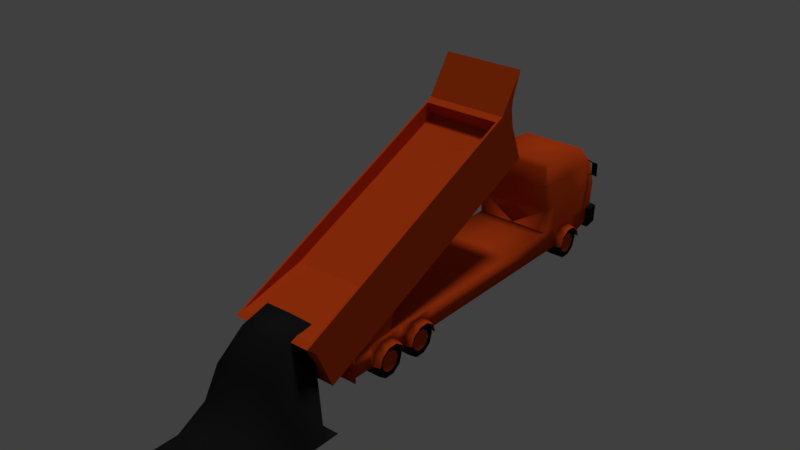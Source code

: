 # Source: 8.blend  (saved by Blender 2.79.0; exported with 4.5.12 LTS)
import bpy
from mathutils import Matrix  # noqa: F401  (used for matrix-valued properties, if any)

bpy.ops.wm.read_factory_settings(use_empty=True)
scene = bpy.context.scene
scene.name = 'Scene'

# ---- collections
col_collection_1 = bpy.data.collections.new('Collection 1'); scene.collection.children.link(col_collection_1)

# ---- materials (node trees are filled in below, after node groups)
mat_metal_plastico = bpy.data.materials.new('metal.plastico')
mat_metal_plastico.alpha_threshold = 0.0
mat_metal_plastico.use_transparent_shadow = False
mat_metal_plastico.diffuse_color = (0.65, 0.06636, 0.009039, 1.0)
mat_metal_plastico.roughness = 0.5
mat_metal_plastico.specular_intensity = 0.0
mat_terra_borracha = bpy.data.materials.new('terra.borracha')
mat_terra_borracha.alpha_threshold = 0.0
mat_terra_borracha.use_transparent_shadow = False
mat_terra_borracha.diffuse_color = (0.01341, 0.01341, 0.01341, 1.0)
mat_terra_borracha.roughness = 0.5
mat_terra_borracha.specular_intensity = 0.0

# ---- material node trees

# ---- world
world_world = bpy.data.worlds.new('World'); scene.world = world_world
world_world.color = (0.05088, 0.05088, 0.05088)
world_world.use_sun_shadow = False
world_world.sun_shadow_jitter_overblur = 0.0
world_world.cycles.sampling_method = 'MANUAL'

# ---- lights
light_hemi = bpy.data.lights.new('Hemi', 'SUN')
light_hemi.transmission_factor = 0.0
light_hemi.angle = 0.1993
light_hemi.energy = 1.0
light_hemi.shadow_buffer_clip_start = 0.5
light_hemi.shadow_soft_size = 0.1
light_hemi.shadow_cascade_max_distance = 1000.0

# ---- meshes
me_cube_001 = bpy.data.meshes.new('Cube.001')
me_cube_001.from_pydata([(2.322, -11.76, -0.07531), (2.322, -11.76, 1.462), (2.322, 12.47, 0.3822), (2.322, 12.65, 1.398), (2.322, 7.013, -0.07531), (2.322, 7.013, 1.462), (1.95, 11.52, 5.964), (1.95, 7.326, 5.841), (2.322, 12.83, 3.114), (2.322, 7.013, 3.114), (2.322, 10.65, 3.114), (2.322, 10.65, -0.07531), (2.322, 10.65, 1.398), (1.95, 9.52, 6.094), (2.322, -10.42, 1.462), (2.322, -10.42, -0.07531), (2.322, -7.903, -0.07531), (2.322, -7.903, 1.462), (2.322, -5.048, -0.04405), (2.322, -5.048, 1.462), (2.322, 8.06, 3.114), (2.322, 8.06, 1.398), (1.95, 7.646, 6.168), (2.322, 8.06, -0.07531), (2.115, 12.68, 4.628), (2.115, 7.187, 4.628), (2.115, 10.02, 4.628), (2.115, 7.831, 4.628), (2.322, -7.78, 1.462), (2.322, -7.78, -0.07531), (2.327, -7.938, 0.01421), (2.327, -8.168, 0.7209), (2.327, -8.802, 1.158), (2.327, -9.545, 1.158), (2.327, -10.18, 0.7209), (2.327, -10.41, 0.01421), (2.327, -6.76, 1.164), (2.327, -6.017, 1.164), (2.327, -5.373, 0.7275), (2.327, -5.189, -0.04405), (2.327, -7.409, 0.7275), (2.327, -7.639, 0.02087), (2.327, 9.019, 1.142), (2.327, 9.762, 1.142), (2.327, 10.4, 0.7049), (2.327, 10.63, -0.001765), (2.327, 8.36, 0.7049), (2.327, 8.152, -0.001765), (1.656, 10.46, -0.09343), (1.656, 10.25, 0.5478), (1.656, 9.702, 0.9441), (1.656, 9.028, 0.9441), (1.656, 8.482, 0.5478), (1.656, 8.274, -0.09343), (1.656, 8.482, -0.7346), (1.656, 9.028, -1.131), (1.656, 9.702, -1.131), (1.656, 10.25, -0.7346), (2.558, 9.799, -0.4091), (2.558, 9.531, -0.6042), (2.558, 9.199, -0.6042), (2.558, 8.93, -0.4091), (2.558, 8.828, -0.09343), (2.558, 8.93, 0.2223), (2.558, 9.199, 0.4174), (2.558, 9.531, 0.4174), (2.558, 9.902, -0.09343), (2.558, 9.799, 0.2223), (2.589, 10.25, 0.5478), (2.589, 10.46, -0.09343), (2.589, 9.702, 0.9441), (2.589, 9.028, 0.9441), (2.589, 8.482, 0.5478), (2.589, 8.274, -0.09343), (2.589, 8.482, -0.7346), (2.589, 9.028, -1.131), (2.589, 9.702, -1.131), (2.589, 10.25, -0.7346), (2.62, 9.909, 0.3018), (2.62, 10.04, -0.09343), (2.62, 9.573, 0.546), (2.62, 9.157, 0.546), (2.62, 8.821, 0.3018), (2.62, 8.692, -0.09343), (2.62, 8.821, -0.4886), (2.62, 9.157, -0.7329), (2.62, 9.573, -0.7329), (2.62, 9.909, -0.4886), (1.624, 9.365, -0.09343), (2.807, -8.107, 0.01612), (2.807, -8.305, 0.6236), (2.807, -8.854, 0.999), (2.807, -9.493, 0.999), (2.807, -10.04, 0.6236), (2.807, -10.24, 0.01612), (2.807, -6.708, 0.999), (2.807, -6.069, 0.999), (2.807, -5.509, 0.6236), (2.807, -5.312, 0.01612), (2.807, -7.272, 0.6236), (2.807, -7.47, 0.01612), (2.807, 9.071, 0.9984), (2.807, 9.71, 0.9984), (2.807, 10.26, 0.623), (2.807, 10.46, 0.01555), (2.807, 8.496, 0.623), (2.807, 8.299, 0.01555), (0.04153, 8.383, 0.7043), (0.04153, 10.39, 0.7043), (0.04153, 8.152, -0.006756), (2.819, 12.22, 3.866), (2.819, 12.22, 4.773), (2.819, 12.31, 3.866), (2.819, 12.31, 4.773), (2.443, 12.32, 3.866), (2.443, 12.32, 4.773), (2.443, 12.42, 3.866), (2.443, 12.42, 4.773), (2.631, 12.42, 3.866), (2.631, 12.42, 4.773), (2.631, 12.32, 3.866), (2.631, 12.32, 4.773), (2.474, 12.34, 4.641), (2.474, 12.34, 4.694), (2.474, 12.39, 4.641), (2.474, 12.39, 4.694), (2.196, 12.34, 4.804), (2.196, 12.34, 4.857), (2.196, 12.39, 4.804), (2.196, 12.39, 4.857), (2.358, 12.39, 4.763), (2.358, 12.39, 4.816), (2.358, 12.34, 4.763), (2.358, 12.34, 4.816), (2.145, 12.34, 4.804), (2.145, 12.34, 4.857), (2.145, 12.39, 4.804), (2.145, 12.39, 4.857), (2.474, 12.34, 3.992), (2.474, 12.34, 3.939), (2.474, 12.39, 3.992), (2.474, 12.39, 3.939), (2.196, 12.34, 3.829), (2.196, 12.34, 3.776), (2.196, 12.39, 3.829), (2.196, 12.39, 3.776), (2.358, 12.39, 3.87), (2.358, 12.39, 3.817), (2.358, 12.34, 3.87), (2.358, 12.34, 3.817), (2.145, 12.34, 3.829), (2.145, 12.34, 3.776), (2.145, 12.39, 3.829), (2.145, 12.39, 3.776), (2.511, 9.365, -0.09343), (0.04153, -5.048, 1.462), (0.04153, 8.054, -0.07531), (0.04153, 7.187, 4.628), (0.04153, -7.78, -0.07531), (0.04153, -10.16, 0.7189), (0.04153, -7.955, 0.01221), (0.04153, -8.802, 1.156), (0.04153, -5.188, -0.04405), (0.04153, -6.76, 1.146), (0.04153, -6.017, 1.146), (0.04153, -7.615, 0.002833), (0.04153, -5.394, 0.7095), (0.04153, -7.385, 0.7095), (2.414, -13.63, 0.5023), (2.414, -15.46, 3.688), (2.414, 3.341, 8.1), (2.414, 2.99, 13.86), (2.414, 2.447, 10.48), (2.414, -14.11, 1.574), (2.414, 2.281, 11.63), (2.414, -14.59, 2.649), (2.414, 2.359, 12.22), (2.414, -14.84, 3.187), (2.414, 2.891, 7.898), (2.414, 1.329, 11.39), (2.414, 2.411, 8.97), (2.414, 1.93, 10.05), (2.414, 1.689, 10.58), (2.284, 0.8674, 11.18), (2.284, -15.0, 3.9), (2.284, 1.322, 10.23), (2.284, -14.54, 3.981), (-2.894, -22.75, -2.179), (2.947, -22.75, -2.179), (-2.894, -14.37, -2.179), (2.947, -13.97, -2.179), (-2.894, -18.56, -2.179), (2.947, -18.56, -2.179), (0.02667, -22.75, -2.179), (0.02667, -13.99, -2.179), (0.02667, -18.56, 0.2346), (2.947, -16.47, -2.179), (-2.894, -16.47, -2.179), (0.02667, -16.1, 3.736), (-2.894, -20.66, -2.179), (2.947, -20.66, -2.179), (0.02667, -20.66, -0.9475), (2.947, -15.01, -2.179), (0.02667, -14.01, 4.234), (-2.894, -15.42, -2.179), (-2.894, -17.51, -2.179), (2.947, -17.51, -2.179), (-0.1712, -17.51, 1.891), (2.947, -19.61, -2.179), (0.02667, -19.61, -0.3686), (-2.894, -19.61, -2.179), (-2.894, -21.7, -2.179), (2.947, -21.7, -2.179), (0.02667, -21.7, -1.325), (-1.433, -13.99, -2.179), (-1.776, -18.56, 0.07837), (-1.433, -22.75, -2.179), (-1.433, -15.91, 3.703), (-1.433, -20.66, -0.9475), (-1.433, -14.01, 4.201), (-1.974, -17.32, 1.735), (-1.433, -19.61, -0.2521), (-1.433, -21.7, -0.9475), (1.462, -22.75, -2.179), (1.462, -13.99, -2.179), (1.462, -18.56, 0.001071), (1.32, -15.84, 3.674), (1.462, -20.66, -0.9475), (1.462, -14.01, 4.172), (1.32, -17.25, 1.766), (1.462, -19.61, -0.1154), (1.462, -21.7, -1.325), (2.275, -8.792, 1.377), (2.275, -8.134, 3.261), (2.275, -11.34, 1.377), (2.275, -9.768, 2.412), (2.414, -7.064, 7.538), (2.414, -5.851, 5.272), (2.414, -6.332, 6.347), (2.414, -6.573, 6.885), (2.414, -5.371, 4.2), (2.284, -7.064, 7.538), (2.284, -6.61, 6.729), (0.04776, 3.341, 8.1), (0.04776, 2.99, 13.86), (0.04776, -14.11, 1.574), (0.04776, -14.59, 2.649), (0.04776, -15.0, 3.9), (0.04776, 1.322, 10.23), (2.414, -1.24, 6.049), (2.414, -2.868, 9.463), (2.414, -1.72, 7.121), (2.414, -2.201, 8.196), (2.414, -2.442, 8.734), (2.284, -3.098, 9.357), (2.284, -2.644, 8.481), (2.414, -11.26, 5.613), (2.414, -9.982, 3.423), (2.414, -10.46, 4.498), (2.414, -10.7, 5.036), (2.284, -11.03, 5.719), (2.284, -10.58, 4.977), (2.483, 12.25, 1.241), (2.414, -9.503, 2.351), (2.322, 12.25, 1.398), (2.483, 12.25, -0.07531), (2.483, 13.19, 1.241), (2.322, 13.01, 1.398), (2.483, 13.1, 0.06745), (0.04776, -10.58, 4.977), (0.04776, -9.503, 2.351), (0.05597, -9.768, 2.412), (0.05597, -8.792, 1.377), (0.04153, 12.25, -0.07531), (2.322, 0.9826, -0.05968), (2.322, 0.9826, 1.462), (1.941, -12.25, 0.1804), (1.941, -12.25, 0.3326), (1.941, -11.71, 0.1804), (1.941, -11.71, 0.3326), (2.075, -12.25, 0.1804), (2.075, -12.25, 0.3326), (2.075, -11.71, 0.1804), (2.075, -11.71, 0.3326), (-2.699, -12.3, 0.07548), (2.799, -12.3, 0.07548), (-2.699, -12.3, 0.4866), (2.799, -12.3, 0.4866), (1.656, -5.311, -0.09343), (1.656, -5.519, 0.5478), (1.656, -6.065, 0.9441), (1.656, -6.739, 0.9441), (1.656, -7.284, 0.5478), (1.656, -7.493, -0.09343), (1.656, -7.284, -0.7346), (1.656, -6.739, -1.131), (1.656, -6.065, -1.131), (1.656, -5.519, -0.7346), (2.558, -5.967, -0.4091), (2.558, -6.236, -0.6042), (2.558, -6.568, -0.6042), (2.558, -6.836, -0.4091), (2.558, -6.939, -0.09343), (2.558, -6.836, 0.2223), (2.558, -6.568, 0.4174), (2.558, -6.236, 0.4174), (2.558, -5.865, -0.09343), (2.558, -5.967, 0.2223), (2.589, -5.519, 0.5478), (2.589, -5.311, -0.09343), (2.589, -6.065, 0.9441), (2.589, -6.739, 0.9441), (2.589, -7.284, 0.5478), (2.589, -7.493, -0.09343), (2.589, -7.284, -0.7346), (2.589, -6.739, -1.131), (2.589, -6.065, -1.131), (2.589, -5.519, -0.7346), (2.62, -5.858, 0.3018), (2.62, -5.73, -0.09343), (2.62, -6.194, 0.546), (2.62, -6.61, 0.546), (2.62, -6.946, 0.3018), (2.62, -7.074, -0.09343), (2.62, -6.946, -0.4886), (2.62, -6.61, -0.7329), (2.62, -6.194, -0.7329), (2.62, -5.858, -0.4886), (1.624, -6.402, -0.09343), (2.511, -6.402, -0.09343), (1.656, -8.093, -0.09343), (1.656, -8.301, 0.5478), (1.656, -8.846, 0.9441), (1.656, -9.521, 0.9441), (1.656, -10.07, 0.5478), (1.656, -10.27, -0.09343), (1.656, -10.07, -0.7346), (1.656, -9.521, -1.131), (1.656, -8.846, -1.131), (1.656, -8.301, -0.7346), (2.558, -8.749, -0.4091), (2.558, -9.018, -0.6042), (2.558, -9.349, -0.6042), (2.558, -9.618, -0.4091), (2.558, -9.721, -0.09343), (2.558, -9.618, 0.2223), (2.558, -9.349, 0.4174), (2.558, -9.018, 0.4174), (2.558, -8.646, -0.09343), (2.558, -8.749, 0.2223), (2.589, -8.301, 0.5478), (2.589, -8.093, -0.09343), (2.589, -8.846, 0.9441), (2.589, -9.521, 0.9441), (2.589, -10.07, 0.5478), (2.589, -10.27, -0.09343), (2.589, -10.07, -0.7346), (2.589, -9.521, -1.131), (2.589, -8.846, -1.131), (2.589, -8.301, -0.7346), (2.62, -8.64, 0.3018), (2.62, -8.511, -0.09343), (2.62, -8.976, 0.546), (2.62, -9.391, 0.546), (2.62, -9.727, 0.3018), (2.62, -9.856, -0.09343), (2.62, -9.727, -0.4886), (2.62, -9.391, -0.7329), (2.62, -8.976, -0.7329), (2.62, -8.64, -0.4886), (1.624, -9.184, -0.09343), (2.511, -9.184, -0.09343), (-2.239, -11.76, -0.07531), (-2.239, -11.76, 1.462), (-2.239, 12.47, 0.3822), (-2.239, 12.65, 1.398), (-2.239, 7.013, -0.07531), (-2.239, 7.013, 1.462), (-1.867, 11.52, 5.964), (-1.867, 7.326, 5.841), (-2.239, 12.83, 3.114), (-2.239, 7.013, 3.114), (-2.239, 10.65, 3.114), (-2.239, 10.65, -0.07531), (-2.239, 10.65, 1.398), (-1.867, 9.52, 6.094), (-2.239, -10.42, 1.462), (-2.239, -10.42, -0.07531), (-2.239, -7.903, -0.07531), (-2.239, -7.903, 1.462), (-2.239, -5.048, -0.04405), (-2.239, -5.048, 1.462), (-2.239, 8.06, 3.114), (-2.239, 8.06, 1.398), (-1.867, 7.646, 6.168), (-2.239, 8.06, -0.07531), (-2.032, 12.68, 4.628), (-2.032, 7.187, 4.628), (-2.032, 10.02, 4.628), (-2.032, 7.831, 4.628), (-2.239, -7.78, 1.462), (-2.239, -7.78, -0.07531), (-2.244, -7.938, 0.01421), (-2.244, -8.168, 0.7209), (-2.244, -8.802, 1.158), (-2.244, -9.545, 1.158), (-2.244, -10.18, 0.7209), (-2.244, -10.41, 0.01421), (-2.244, -6.76, 1.164), (-2.244, -6.017, 1.164), (-2.244, -5.373, 0.7275), (-2.244, -5.189, -0.04405), (-2.244, -7.409, 0.7275), (-2.244, -7.639, 0.02087), (-2.244, 9.019, 1.142), (-2.244, 9.762, 1.142), (-2.244, 10.4, 0.7049), (-2.244, 10.63, -0.001765), (-2.244, 8.36, 0.7049), (-2.244, 8.152, -0.001765), (-1.573, 10.46, -0.09343), (-1.573, 10.25, 0.5478), (-1.573, 9.702, 0.9441), (-1.573, 9.028, 0.9441), (-1.573, 8.482, 0.5478), (-1.573, 8.274, -0.09343), (-1.573, 8.482, -0.7346), (-1.573, 9.028, -1.131), (-1.573, 9.702, -1.131), (-1.573, 10.25, -0.7346), (-2.475, 9.799, -0.4091), (-2.475, 9.531, -0.6042), (-2.475, 9.199, -0.6042), (-2.475, 8.93, -0.4091), (-2.475, 8.828, -0.09343), (-2.475, 8.93, 0.2223), (-2.475, 9.199, 0.4174), (-2.475, 9.531, 0.4174), (-2.475, 9.902, -0.09343), (-2.475, 9.799, 0.2223), (-2.506, 10.25, 0.5478), (-2.506, 10.46, -0.09343), (-2.506, 9.702, 0.9441), (-2.506, 9.028, 0.9441), (-2.506, 8.482, 0.5478), (-2.506, 8.274, -0.09343), (-2.506, 8.482, -0.7346), (-2.506, 9.028, -1.131), (-2.506, 9.702, -1.131), (-2.506, 10.25, -0.7346), (-2.537, 9.909, 0.3018), (-2.537, 10.04, -0.09343), (-2.537, 9.573, 0.546), (-2.537, 9.157, 0.546), (-2.537, 8.821, 0.3018), (-2.537, 8.692, -0.09343), (-2.537, 8.821, -0.4886), (-2.537, 9.157, -0.7329), (-2.537, 9.573, -0.7329), (-2.537, 9.909, -0.4886), (-1.541, 9.365, -0.09343), (-2.724, -8.107, 0.01612), (-2.724, -8.305, 0.6236), (-2.724, -8.854, 0.999), (-2.724, -9.493, 0.999), (-2.724, -10.04, 0.6236), (-2.724, -10.24, 0.01612), (-2.724, -6.708, 0.999), (-2.724, -6.069, 0.999), (-2.724, -5.509, 0.6236), (-2.724, -5.312, 0.01612), (-2.724, -7.272, 0.6236), (-2.724, -7.47, 0.01612), (-2.724, 9.071, 0.9984), (-2.724, 9.71, 0.9984), (-2.724, 10.26, 0.623), (-2.724, 10.46, 0.01555), (-2.724, 8.496, 0.623), (-2.724, 8.299, 0.01555), (0.04153, 9.017, 1.144), (0.04153, 10.62, -0.006756), (0.04153, 9.764, 1.144), (-2.735, 12.22, 3.866), (-2.735, 12.22, 4.773), (-2.735, 12.31, 3.866), (-2.735, 12.31, 4.773), (-2.36, 12.32, 3.866), (-2.36, 12.32, 4.773), (-2.36, 12.42, 3.866), (-2.36, 12.42, 4.773), (-2.548, 12.42, 3.866), (-2.548, 12.42, 4.773), (-2.548, 12.32, 3.866), (-2.548, 12.32, 4.773), (-2.391, 12.34, 4.641), (-2.391, 12.34, 4.694), (-2.391, 12.39, 4.641), (-2.391, 12.39, 4.694), (-2.113, 12.34, 4.804), (-2.113, 12.34, 4.857), (-2.113, 12.39, 4.804), (-2.113, 12.39, 4.857), (-2.275, 12.39, 4.763), (-2.275, 12.39, 4.816), (-2.275, 12.34, 4.763), (-2.275, 12.34, 4.816), (-2.062, 12.34, 4.804), (-2.062, 12.34, 4.857), (-2.062, 12.39, 4.804), (-2.062, 12.39, 4.857), (-2.391, 12.34, 3.992), (-2.391, 12.34, 3.939), (-2.391, 12.39, 3.992), (-2.391, 12.39, 3.939), (-2.113, 12.34, 3.829), (-2.113, 12.34, 3.776), (-2.113, 12.39, 3.829), (-2.113, 12.39, 3.776), (-2.275, 12.39, 3.87), (-2.275, 12.39, 3.817), (-2.275, 12.34, 3.87), (-2.275, 12.34, 3.817), (-2.062, 12.34, 3.829), (-2.062, 12.34, 3.776), (-2.062, 12.39, 3.829), (-2.062, 12.39, 3.776), (-2.428, 9.365, -0.09343), (0.04153, -11.76, -0.07531), (0.04153, -11.76, 1.462), (0.04153, 12.47, 0.3822), (0.04153, 12.65, 1.398), (0.04153, 12.68, 4.628), (0.04153, 7.013, -0.07531), (0.04153, 7.013, 1.462), (0.04153, 12.83, 3.114), (0.04153, 7.326, 5.841), (0.04153, 11.52, 5.964), (0.04153, 7.013, 3.114), (0.04153, 10.65, -0.07531), (0.04153, 9.52, 6.094), (0.04153, -10.42, -0.07531), (0.04153, -10.42, 1.462), (0.04153, -7.903, 1.462), (0.04153, -7.903, -0.07531), (0.04153, -5.042, -0.04405), (0.04153, 7.646, 6.168), (0.04153, -7.78, 1.462), (0.04153, -8.184, 0.7189), (0.04153, -9.545, 1.156), (0.04153, -10.39, 0.01221), (-2.4, 12.25, 1.241), (-2.239, 12.25, 1.398), (-2.4, 12.25, -0.07531), (-2.4, 13.19, 1.241), (-2.239, 13.01, 1.398), (-2.4, 13.1, 0.06745), (0.04153, 13.19, 1.241), (0.04153, 13.01, 1.398), (0.04153, 13.1, 0.06745), (0.04153, 12.25, 1.241), (0.04153, 12.25, 1.398), (-2.239, 0.9826, -0.05968), (0.04153, 0.9826, 1.462), (0.04153, 0.9856, -0.05968), (-2.239, 0.9826, 1.462), (-1.858, -12.25, 0.1804), (-1.858, -12.25, 0.3326), (-1.858, -11.71, 0.1804), (-1.858, -11.71, 0.3326), (-1.992, -12.25, 0.1804), (-1.992, -12.25, 0.3326), (-1.992, -11.71, 0.1804), (-1.992, -11.71, 0.3326), (-1.573, -5.311, -0.09343), (-1.573, -5.519, 0.5478), (-1.573, -6.065, 0.9441), (-1.573, -6.739, 0.9441), (-1.573, -7.284, 0.5478), (-1.573, -7.493, -0.09343), (-1.573, -7.284, -0.7346), (-1.573, -6.739, -1.131), (-1.573, -6.065, -1.131), (-1.573, -5.519, -0.7346), (-2.475, -5.967, -0.4091), (-2.475, -6.236, -0.6042), (-2.475, -6.568, -0.6042), (-2.475, -6.836, -0.4091), (-2.475, -6.939, -0.09343), (-2.475, -6.836, 0.2223), (-2.475, -6.568, 0.4174), (-2.475, -6.236, 0.4174), (-2.475, -5.865, -0.09343), (-2.475, -5.967, 0.2223), (-2.506, -5.519, 0.5478), (-2.506, -5.311, -0.09343), (-2.506, -6.065, 0.9441), (-2.506, -6.739, 0.9441), (-2.506, -7.284, 0.5478), (-2.506, -7.493, -0.09343), (-2.506, -7.284, -0.7346), (-2.506, -6.739, -1.131), (-2.506, -6.065, -1.131), (-2.506, -5.519, -0.7346), (-2.537, -5.858, 0.3018), (-2.537, -5.73, -0.09343), (-2.537, -6.194, 0.546), (-2.537, -6.61, 0.546), (-2.537, -6.946, 0.3018), (-2.537, -7.074, -0.09343), (-2.537, -6.946, -0.4886), (-2.537, -6.61, -0.7329), (-2.537, -6.194, -0.7329), (-2.537, -5.858, -0.4886), (-1.541, -6.402, -0.09343), (-2.428, -6.402, -0.09343), (-1.573, -8.093, -0.09343), (-1.573, -8.301, 0.5478), (-1.573, -8.846, 0.9441), (-1.573, -9.521, 0.9441), (-1.573, -10.07, 0.5478), (-1.573, -10.27, -0.09343), (-1.573, -10.07, -0.7346), (-1.573, -9.521, -1.131), (-1.573, -8.846, -1.131), (-1.573, -8.301, -0.7346), (-2.475, -8.749, -0.4091), (-2.475, -9.018, -0.6042), (-2.475, -9.349, -0.6042), (-2.475, -9.618, -0.4091), (-2.475, -9.721, -0.09343), (-2.475, -9.618, 0.2223), (-2.475, -9.349, 0.4174), (-2.475, -9.018, 0.4174), (-2.475, -8.646, -0.09343), (-2.475, -8.749, 0.2223), (-2.506, -8.301, 0.5478), (-2.506, -8.093, -0.09343), (-2.506, -8.846, 0.9441), (-2.506, -9.521, 0.9441), (-2.506, -10.07, 0.5478), (-2.506, -10.27, -0.09343), (-2.506, -10.07, -0.7346), (-2.506, -9.521, -1.131), (-2.506, -8.846, -1.131), (-2.506, -8.301, -0.7346), (-2.537, -8.64, 0.3018), (-2.537, -8.511, -0.09343), (-2.537, -8.976, 0.546), (-2.537, -9.391, 0.546), (-2.537, -9.727, 0.3018), (-2.537, -9.856, -0.09343), (-2.537, -9.727, -0.4886), (-2.537, -9.391, -0.7329), (-2.537, -8.976, -0.7329), (-2.537, -8.64, -0.4886), (-1.541, -9.184, -0.09343), (-2.428, -9.184, -0.09343), (-2.163, -8.792, 1.377), (-2.163, -8.134, 3.261), (-2.163, -11.34, 1.377), (-2.163, -9.768, 2.412), (0.05597, -11.34, 1.377), (0.05597, -8.134, 3.261), (-2.318, -13.63, 0.5023), (-2.318, -15.46, 3.688), (-2.318, 3.341, 8.1), (-2.318, 2.99, 13.86), (-2.318, 2.447, 10.48), (-2.318, -14.11, 1.574), (-2.318, 2.281, 11.63), (-2.318, -14.59, 2.649), (-2.318, 2.359, 12.22), (-2.318, -14.84, 3.187), (-2.318, 2.891, 7.898), (-2.318, 1.329, 11.39), (-2.318, 2.411, 8.97), (-2.318, 1.93, 10.05), (-2.318, 1.689, 10.58), (-2.188, 0.8674, 11.18), (-2.188, -15.0, 3.9), (-2.188, 1.322, 10.23), (-2.188, -14.54, 3.981), (-2.318, -7.064, 7.538), (-2.318, -5.851, 5.272), (-2.318, -6.332, 6.347), (-2.318, -6.573, 6.885), (-2.318, -5.371, 4.2), (-2.188, -7.064, 7.538), (-2.188, -6.61, 6.729), (0.04776, -13.63, 0.5023), (0.04776, -15.46, 3.688), (0.04776, 2.447, 10.48), (0.04776, 2.281, 11.63), (0.04776, -14.84, 3.187), (0.04776, 2.359, 12.22), (0.04776, 1.329, 11.39), (0.04776, 2.891, 7.898), (0.04776, 0.8674, 11.18), (0.04776, -14.54, 3.981), (0.04776, -6.61, 6.729), (0.04776, -5.371, 4.2), (-2.318, -1.24, 6.049), (-2.318, -2.868, 9.463), (-2.318, -1.72, 7.121), (-2.318, -2.201, 8.196), (-2.318, -2.442, 8.734), (-2.188, -3.098, 9.357), (-2.188, -2.644, 8.481), (0.04776, -1.24, 6.049), (0.04776, -2.644, 8.481), (-2.318, -11.26, 5.613), (-2.318, -9.982, 3.423), (-2.318, -10.46, 4.498), (-2.318, -10.7, 5.036), (-2.188, -11.03, 5.719), (-2.188, -10.58, 4.977), (-2.318, -9.503, 2.351)], [], [(27, 26, 13, 22), (32, 17, 14, 33), (3, 12, 11, 2), (540, 15, 0, 527), (14, 541, 528, 1), (24, 531, 536, 6), (156, 23, 4, 532), (15, 14, 1, 0), (21, 12, 10, 20), (3, 530, 534, 8), (533, 5, 9, 537), (22, 545, 535, 7), (157, 25, 7, 535), (26, 24, 6, 13), (12, 3, 8, 10), (6, 536, 539, 13), (529, 2, 11, 538), (17, 542, 541, 14), (274, 275, 19, 18), (158, 29, 16, 543), (28, 546, 542, 17), (29, 28, 17, 16), (43, 12, 21, 42), (275, 562, 155, 19), (563, 274, 18, 544), (13, 539, 545, 22), (5, 21, 20, 9), (37, 19, 28, 36), (25, 27, 22, 7), (9, 20, 27, 25), (10, 8, 24, 26), (537, 9, 25, 157), (8, 534, 531, 24), (20, 10, 26, 27), (19, 155, 546, 28), (0, 1, 528, 527), (16, 17, 31, 30), (18, 19, 38, 39), (11, 12, 44, 45), (54, 88, 55), (51, 88, 52), (55, 88, 56), (52, 88, 53), (49, 88, 50), (56, 88, 57), (53, 88, 54), (50, 88, 51), (57, 88, 48), (73, 74, 84, 83), (70, 71, 81, 80), (77, 69, 79, 87), (74, 75, 85, 84), (71, 72, 82, 81), (69, 68, 78, 79), (75, 76, 86, 85), (72, 73, 83, 82), (68, 70, 80, 78), (76, 77, 87, 86), (83, 84, 61, 62), (86, 87, 58, 59), (78, 80, 65, 67), (53, 54, 74, 73), (82, 83, 62, 63), (54, 55, 75, 74), (55, 56, 76, 75), (85, 86, 59, 60), (48, 49, 68, 69), (56, 57, 77, 76), (79, 78, 67, 66), (49, 50, 70, 68), (57, 48, 69, 77), (81, 82, 63, 64), (50, 51, 71, 70), (84, 85, 60, 61), (48, 88, 49), (51, 52, 72, 71), (80, 81, 64, 65), (87, 79, 66, 58), (33, 34, 93, 92), (42, 46, 105, 101), (34, 35, 94, 93), (43, 42, 101, 102), (40, 41, 100, 99), (44, 43, 102, 103), (36, 40, 99, 95), (45, 44, 103, 104), (37, 36, 95, 96), (30, 31, 90, 89), (38, 37, 96, 97), (31, 32, 91, 90), (39, 38, 97, 98), (32, 33, 92, 91), (46, 47, 106, 105), (47, 23, 156, 109), (45, 480, 538, 11), (39, 162, 544, 18), (41, 29, 158, 165), (30, 160, 543, 16), (35, 15, 540, 549), (479, 481, 43, 42), (481, 108, 44, 43), (109, 107, 46, 47), (108, 480, 45, 44), (107, 479, 42, 46), (548, 161, 32, 33), (159, 548, 33, 34), (547, 160, 30, 31), (549, 159, 34, 35), (161, 547, 31, 32), (163, 164, 37, 36), (167, 163, 36, 40), (166, 162, 39, 38), (165, 167, 40, 41), (164, 166, 38, 37), (110, 112, 113, 111), (118, 116, 117, 119), (116, 114, 115, 117), (120, 110, 111, 121), (118, 120, 114, 116), (119, 121, 111, 113), (117, 115, 121, 119), (112, 110, 120, 118), (114, 120, 121, 115), (112, 118, 119, 113), (122, 124, 125, 123), (130, 128, 129, 131), (129, 137, 135, 127), (132, 122, 123, 133), (130, 132, 126, 128), (131, 133, 123, 125), (129, 127, 133, 131), (124, 122, 132, 130), (126, 132, 133, 127), (124, 130, 131, 125), (136, 134, 135, 137), (128, 136, 137, 129), (127, 135, 134, 126), (126, 134, 136, 128), (138, 139, 141, 140), (146, 147, 145, 144), (145, 143, 151, 153), (148, 149, 139, 138), (146, 144, 142, 148), (147, 141, 139, 149), (145, 147, 149, 143), (140, 146, 148, 138), (142, 143, 149, 148), (140, 141, 147, 146), (152, 153, 151, 150), (144, 145, 153, 152), (143, 142, 150, 151), (142, 144, 152, 150), (34, 14, 15, 35), (33, 14, 34), (31, 17, 32), (40, 28, 29, 41), (36, 28, 40), (38, 19, 37), (46, 21, 23, 47), (42, 21, 46), (44, 12, 43), (62, 61, 154), (61, 60, 154), (60, 59, 154), (59, 58, 154), (58, 66, 154), (66, 67, 154), (67, 65, 154), (65, 64, 154), (64, 63, 154), (63, 62, 154), (694, 244, 171, 176), (259, 256, 169, 177), (270, 263, 168, 689), (690, 169, 184, 247), (263, 257, 173, 168), (243, 691, 172, 170), (257, 258, 175, 173), (691, 692, 174, 172), (258, 259, 177, 175), (692, 694, 176, 174), (174, 176, 182, 181), (172, 174, 181, 180), (170, 172, 180, 178), (243, 170, 178, 696), (176, 171, 179, 182), (247, 184, 186, 698), (250, 179, 183, 254), (254, 183, 185, 255), (202, 224, 228), (230, 208, 192, 225), (221, 195, 215), (219, 203, 194, 214), (220, 207, 198, 217), (229, 196, 226), (222, 201, 218), (231, 212, 200, 227), (217, 198, 203, 219), (226, 196, 202, 228), (225, 206, 229), (215, 207, 220), (218, 201, 209, 221), (227, 208, 230), (223, 212, 231), (216, 193, 213, 222), (216, 211, 187), (218, 210, 199), (215, 205, 191), (217, 204, 197), (211, 222, 218, 199), (220, 197, 205), (219, 189, 204), (210, 221, 215, 191), (193, 223, 231, 213), (227, 209, 201), (195, 225, 229, 207), (198, 226, 228, 203), (213, 231, 227, 201), (207, 229, 226, 198), (209, 230, 225, 195), (203, 228, 224, 194), (202, 190, 224), (229, 206, 196), (225, 192, 206), (227, 200, 208), (223, 188, 212), (216, 222, 211), (218, 221, 210), (215, 220, 205), (220, 217, 197), (221, 209, 195), (222, 213, 201), (215, 195, 207), (217, 219, 204), (219, 214, 189), (227, 230, 209), (234, 232, 235), (661, 234, 235, 271), (233, 235, 232), (52, 53, 73, 72), (260, 241, 242, 261), (256, 236, 241, 260), (252, 253, 239, 238), (251, 252, 238, 237), (249, 251, 237, 240), (708, 249, 240, 700), (253, 250, 236, 239), (255, 709, 699, 242), (183, 697, 248, 185), (261, 269, 698, 186), (179, 695, 697, 183), (171, 244, 695, 179), (175, 177, 693, 246), (173, 175, 246, 245), (168, 173, 245, 689), (177, 169, 690, 693), (185, 248, 709, 255), (182, 179, 250, 253), (696, 178, 249, 708), (178, 180, 251, 249), (180, 181, 252, 251), (181, 182, 253, 252), (241, 254, 255, 242), (236, 250, 254, 241), (242, 699, 269, 261), (266, 267, 264, 262), (169, 256, 260, 184), (184, 260, 261, 186), (268, 266, 262, 265), (558, 556, 266, 268), (556, 557, 267, 266), (238, 239, 259, 258), (237, 238, 258, 257), (263, 240, 237, 257), (700, 240, 263, 270), (239, 236, 256, 259), (235, 233, 662, 271), (232, 272, 662, 233), (530, 3, 2, 529), (273, 265, 262, 559), (264, 267, 557, 560), (559, 262, 264, 560), (23, 21, 5, 4), (532, 4, 274, 563), (5, 533, 562, 275), (4, 5, 275, 274), (265, 273, 558, 268), (276, 277, 279, 278), (284, 285, 287, 286), (282, 283, 281, 280), (280, 281, 277, 276), (278, 282, 280, 276), (283, 279, 277, 281), (294, 328, 295), (291, 328, 292), (295, 328, 296), (292, 328, 293), (289, 328, 290), (296, 328, 297), (293, 328, 294), (290, 328, 291), (297, 328, 288), (313, 314, 324, 323), (310, 311, 321, 320), (317, 309, 319, 327), (314, 315, 325, 324), (311, 312, 322, 321), (309, 308, 318, 319), (315, 316, 326, 325), (312, 313, 323, 322), (308, 310, 320, 318), (316, 317, 327, 326), (323, 324, 301, 302), (326, 327, 298, 299), (318, 320, 305, 307), (293, 294, 314, 313), (322, 323, 302, 303), (294, 295, 315, 314), (295, 296, 316, 315), (325, 326, 299, 300), (288, 289, 308, 309), (296, 297, 317, 316), (319, 318, 307, 306), (289, 290, 310, 308), (297, 288, 309, 317), (321, 322, 303, 304), (290, 291, 311, 310), (324, 325, 300, 301), (288, 328, 289), (291, 292, 312, 311), (320, 321, 304, 305), (327, 319, 306, 298), (302, 301, 329), (301, 300, 329), (300, 299, 329), (299, 298, 329), (298, 306, 329), (306, 307, 329), (307, 305, 329), (305, 304, 329), (304, 303, 329), (303, 302, 329), (292, 293, 313, 312), (336, 370, 337), (333, 370, 334), (337, 370, 338), (334, 370, 335), (331, 370, 332), (338, 370, 339), (335, 370, 336), (332, 370, 333), (339, 370, 330), (355, 356, 366, 365), (352, 353, 363, 362), (359, 351, 361, 369), (356, 357, 367, 366), (353, 354, 364, 363), (351, 350, 360, 361), (357, 358, 368, 367), (354, 355, 365, 364), (350, 352, 362, 360), (358, 359, 369, 368), (365, 366, 343, 344), (368, 369, 340, 341), (360, 362, 347, 349), (335, 336, 356, 355), (364, 365, 344, 345), (336, 337, 357, 356), (337, 338, 358, 357), (367, 368, 341, 342), (330, 331, 350, 351), (338, 339, 359, 358), (361, 360, 349, 348), (331, 332, 352, 350), (339, 330, 351, 359), (363, 364, 345, 346), (332, 333, 353, 352), (366, 367, 342, 343), (330, 370, 331), (333, 334, 354, 353), (362, 363, 346, 347), (369, 361, 348, 340), (344, 343, 371), (343, 342, 371), (342, 341, 371), (341, 340, 371), (340, 348, 371), (348, 349, 371), (349, 347, 371), (347, 346, 371), (346, 345, 371), (345, 344, 371), (334, 335, 355, 354), (399, 394, 385, 398), (404, 405, 386, 389), (375, 374, 383, 384), (540, 527, 372, 387), (386, 373, 528, 541), (396, 378, 536, 531), (156, 532, 376, 395), (387, 372, 373, 386), (393, 392, 382, 384), (375, 380, 534, 530), (533, 537, 381, 377), (394, 379, 535, 545), (157, 535, 379, 397), (398, 385, 378, 396), (384, 382, 380, 375), (378, 385, 539, 536), (529, 538, 383, 374), (389, 386, 541, 542), (561, 390, 391, 564), (158, 543, 388, 401), (400, 389, 542, 546), (401, 388, 389, 400), (415, 414, 393, 384), (564, 391, 155, 562), (563, 544, 390, 561), (385, 394, 545, 539), (377, 381, 392, 393), (409, 408, 400, 391), (397, 379, 394, 399), (381, 397, 399, 392), (382, 398, 396, 380), (537, 157, 397, 381), (380, 396, 531, 534), (392, 399, 398, 382), (391, 400, 546, 155), (372, 527, 528, 373), (388, 402, 403, 389), (390, 411, 410, 391), (383, 417, 416, 384), (426, 427, 460), (423, 424, 460), (427, 428, 460), (424, 425, 460), (421, 422, 460), (428, 429, 460), (425, 426, 460), (422, 423, 460), (429, 420, 460), (445, 455, 456, 446), (442, 452, 453, 443), (449, 459, 451, 441), (446, 456, 457, 447), (443, 453, 454, 444), (441, 451, 450, 440), (447, 457, 458, 448), (444, 454, 455, 445), (440, 450, 452, 442), (448, 458, 459, 449), (455, 434, 433, 456), (458, 431, 430, 459), (450, 439, 437, 452), (425, 445, 446, 426), (454, 435, 434, 455), (426, 446, 447, 427), (427, 447, 448, 428), (457, 432, 431, 458), (420, 441, 440, 421), (428, 448, 449, 429), (451, 438, 439, 450), (421, 440, 442, 422), (429, 449, 441, 420), (453, 436, 435, 454), (422, 442, 443, 423), (456, 433, 432, 457), (420, 421, 460), (423, 443, 444, 424), (452, 437, 436, 453), (459, 430, 438, 451), (405, 464, 465, 406), (414, 473, 477, 418), (406, 465, 466, 407), (415, 474, 473, 414), (412, 471, 472, 413), (416, 475, 474, 415), (408, 467, 471, 412), (417, 476, 475, 416), (409, 468, 467, 408), (402, 461, 462, 403), (410, 469, 468, 409), (403, 462, 463, 404), (411, 470, 469, 410), (404, 463, 464, 405), (418, 477, 478, 419), (419, 109, 156, 395), (417, 383, 538, 480), (411, 390, 544, 162), (413, 165, 158, 401), (402, 388, 543, 160), (407, 549, 540, 387), (479, 414, 415, 481), (481, 415, 416, 108), (109, 419, 418, 107), (108, 416, 417, 480), (107, 418, 414, 479), (548, 405, 404, 161), (159, 406, 405, 548), (547, 403, 402, 160), (549, 407, 406, 159), (161, 404, 403, 547), (163, 408, 409, 164), (167, 412, 408, 163), (166, 410, 411, 162), (165, 413, 412, 167), (164, 409, 410, 166), (482, 483, 485, 484), (490, 491, 489, 488), (488, 489, 487, 486), (492, 493, 483, 482), (490, 488, 486, 492), (491, 485, 483, 493), (489, 491, 493, 487), (484, 490, 492, 482), (486, 487, 493, 492), (484, 485, 491, 490), (494, 495, 497, 496), (502, 503, 501, 500), (501, 499, 507, 509), (504, 505, 495, 494), (502, 500, 498, 504), (503, 497, 495, 505), (501, 503, 505, 499), (496, 502, 504, 494), (498, 499, 505, 504), (496, 497, 503, 502), (508, 509, 507, 506), (500, 501, 509, 508), (499, 498, 506, 507), (498, 500, 508, 506), (510, 512, 513, 511), (518, 516, 517, 519), (517, 525, 523, 515), (520, 510, 511, 521), (518, 520, 514, 516), (519, 521, 511, 513), (517, 515, 521, 519), (512, 510, 520, 518), (514, 520, 521, 515), (512, 518, 519, 513), (524, 522, 523, 525), (516, 524, 525, 517), (515, 523, 522, 514), (514, 522, 524, 516), (406, 407, 387, 386), (405, 406, 386), (403, 404, 389), (412, 413, 401, 400), (408, 412, 400), (410, 409, 391), (418, 419, 395, 393), (414, 418, 393), (416, 415, 384), (434, 526, 433), (433, 526, 432), (432, 526, 431), (431, 526, 430), (430, 526, 438), (438, 526, 439), (439, 526, 437), (437, 526, 436), (436, 526, 435), (435, 526, 434), (424, 444, 445, 425), (553, 550, 551, 554), (555, 552, 550, 553), (558, 555, 553, 556), (556, 553, 554, 557), (530, 529, 374, 375), (273, 559, 550, 552), (551, 560, 557, 554), (559, 560, 551, 550), (395, 376, 377, 393), (532, 563, 561, 376), (377, 564, 562, 533), (376, 561, 564, 377), (552, 555, 558, 273), (565, 567, 568, 566), (571, 569, 570, 572), (569, 565, 566, 570), (567, 565, 569, 571), (572, 570, 566, 568), (579, 580, 613), (576, 577, 613), (580, 581, 613), (577, 578, 613), (574, 575, 613), (581, 582, 613), (578, 579, 613), (575, 576, 613), (582, 573, 613), (598, 608, 609, 599), (595, 605, 606, 596), (602, 612, 604, 594), (599, 609, 610, 600), (596, 606, 607, 597), (594, 604, 603, 593), (600, 610, 611, 601), (597, 607, 608, 598), (593, 603, 605, 595), (601, 611, 612, 602), (608, 587, 586, 609), (611, 584, 583, 612), (603, 592, 590, 605), (578, 598, 599, 579), (607, 588, 587, 608), (579, 599, 600, 580), (580, 600, 601, 581), (610, 585, 584, 611), (573, 594, 593, 574), (581, 601, 602, 582), (604, 591, 592, 603), (574, 593, 595, 575), (582, 602, 594, 573), (606, 589, 588, 607), (575, 595, 596, 576), (609, 586, 585, 610), (573, 574, 613), (576, 596, 597, 577), (605, 590, 589, 606), (612, 583, 591, 604), (587, 614, 586), (586, 614, 585), (585, 614, 584), (584, 614, 583), (583, 614, 591), (591, 614, 592), (592, 614, 590), (590, 614, 589), (589, 614, 588), (588, 614, 587), (577, 597, 598, 578), (621, 622, 655), (618, 619, 655), (622, 623, 655), (619, 620, 655), (616, 617, 655), (623, 624, 655), (620, 621, 655), (617, 618, 655), (624, 615, 655), (640, 650, 651, 641), (637, 647, 648, 638), (644, 654, 646, 636), (641, 651, 652, 642), (638, 648, 649, 639), (636, 646, 645, 635), (642, 652, 653, 643), (639, 649, 650, 640), (635, 645, 647, 637), (643, 653, 654, 644), (650, 629, 628, 651), (653, 626, 625, 654), (645, 634, 632, 647), (620, 640, 641, 621), (649, 630, 629, 650), (621, 641, 642, 622), (622, 642, 643, 623), (652, 627, 626, 653), (615, 636, 635, 616), (623, 643, 644, 624), (646, 633, 634, 645), (616, 635, 637, 617), (624, 644, 636, 615), (648, 631, 630, 649), (617, 637, 638, 618), (651, 628, 627, 652), (615, 616, 655), (618, 638, 639, 619), (647, 632, 631, 648), (654, 625, 633, 646), (629, 656, 628), (628, 656, 627), (627, 656, 626), (626, 656, 625), (625, 656, 633), (633, 656, 634), (634, 656, 632), (632, 656, 631), (631, 656, 630), (630, 656, 629), (619, 639, 640, 620), (659, 660, 657), (661, 271, 660, 659), (658, 657, 660), (660, 271, 662, 658), (657, 658, 662, 272), (694, 671, 666, 244), (713, 672, 664, 710), (270, 689, 663, 716), (690, 247, 679, 664), (716, 663, 668, 711), (243, 665, 667, 691), (711, 668, 670, 712), (691, 667, 669, 692), (712, 670, 672, 713), (692, 669, 671, 694), (669, 676, 677, 671), (667, 675, 676, 669), (665, 673, 675, 667), (243, 696, 673, 665), (671, 677, 674, 666), (247, 698, 681, 679), (702, 706, 678, 674), (706, 707, 680, 678), (714, 715, 688, 687), (710, 714, 687, 682), (704, 684, 685, 705), (703, 683, 684, 704), (701, 686, 683, 703), (708, 700, 686, 701), (705, 685, 682, 702), (707, 688, 699, 709), (678, 680, 248, 697), (715, 681, 698, 269), (674, 678, 697, 695), (666, 674, 695, 244), (670, 246, 693, 672), (668, 245, 246, 670), (663, 689, 245, 668), (672, 693, 690, 664), (680, 707, 709, 248), (677, 705, 702, 674), (696, 708, 701, 673), (673, 701, 703, 675), (675, 703, 704, 676), (676, 704, 705, 677), (687, 688, 707, 706), (682, 687, 706, 702), (688, 715, 269, 699), (664, 679, 714, 710), (679, 681, 715, 714), (684, 712, 713, 685), (683, 711, 712, 684), (716, 711, 683, 686), (700, 270, 716, 686), (685, 713, 710, 682)])
me_cube_001.polygons.foreach_set('use_smooth', [1, 1, 1, 1, 1, 1, 1, 1, 1, 1, 1, 1, 1, 1, 1, 1, 1, 1, 1, 1, 1, 1, 1, 1, 1, 1, 1, 1, 1, 1, 1, 1, 1, 1, 1, 1, 1, 1, 1, 1, 1, 1, 1, 1, 1, 1, 1, 1, 1, 1, 1, 1, 1, 1, 1, 1, 1, 1, 1, 1, 1, 1, 1, 1, 1, 1, 1, 1, 1, 1, 1, 1, 1, 1, 1, 1, 1, 1, 1, 1, 1, 1, 1, 1, 1, 1, 1, 1, 1, 1, 1, 1, 1, 1, 1, 1, 1, 1, 1, 1, 1, 1, 1, 1, 1, 1, 1, 1, 1, 1, 1, 1, 1, 1, 0, 0, 0, 0, 0, 0, 0, 0, 0, 0, 0, 0, 0, 0, 0, 0, 0, 0, 0, 0, 0, 0, 0, 0, 0, 0, 0, 0, 0, 0, 0, 0, 0, 0, 0, 0, 0, 0, 1, 1, 1, 1, 1, 1, 1, 1, 1, 1, 1, 1, 1, 1, 1, 1, 1, 1, 1, 0, 0, 0, 0, 0, 0, 0, 0, 0, 0, 0, 0, 0, 0, 0, 0, 0, 0, 1, 1, 1, 1, 1, 1, 1, 1, 1, 1, 1, 1, 1, 1, 1, 1, 1, 1, 1, 1, 1, 1, 1, 1, 1, 1, 1, 1, 1, 1, 1, 1, 1, 1, 1, 1, 1, 1, 1, 1, 1, 1, 1, 1, 1, 1, 1, 0, 0, 0, 1, 0, 0, 0, 0, 0, 0, 0, 0, 0, 0, 0, 0, 0, 0, 0, 0, 0, 0, 0, 0, 0, 0, 0, 0, 0, 0, 0, 0, 0, 0, 0, 0, 0, 0, 0, 0, 0, 0, 1, 0, 0, 0, 1, 1, 1, 1, 0, 0, 0, 0, 0, 0, 0, 1, 1, 1, 1, 1, 1, 1, 1, 1, 1, 1, 1, 1, 1, 1, 1, 1, 1, 1, 1, 1, 1, 1, 1, 1, 1, 1, 1, 1, 1, 1, 1, 1, 1, 1, 1, 1, 1, 1, 1, 1, 1, 1, 1, 1, 1, 1, 1, 1, 1, 1, 1, 1, 1, 1, 1, 1, 1, 1, 1, 1, 1, 1, 1, 1, 1, 1, 1, 1, 1, 1, 1, 1, 1, 1, 1, 1, 1, 1, 1, 1, 1, 1, 1, 1, 1, 1, 1, 1, 1, 1, 1, 1, 1, 1, 1, 1, 1, 1, 1, 1, 1, 1, 1, 1, 1, 1, 1, 1, 1, 1, 1, 1, 1, 1, 1, 1, 1, 1, 1, 1, 1, 1, 1, 1, 1, 1, 1, 1, 1, 1, 1, 1, 1, 1, 1, 1, 1, 1, 1, 1, 1, 1, 1, 1, 1, 1, 1, 1, 1, 1, 1, 1, 1, 1, 1, 1, 1, 1, 1, 1, 1, 1, 1, 1, 1, 1, 1, 1, 1, 1, 1, 1, 1, 1, 1, 1, 1, 1, 1, 1, 1, 1, 1, 1, 1, 1, 1, 1, 1, 1, 1, 1, 1, 1, 1, 1, 1, 1, 1, 1, 1, 1, 1, 1, 1, 1, 1, 1, 1, 1, 1, 1, 1, 0, 0, 0, 0, 0, 0, 0, 0, 0, 0, 0, 0, 0, 0, 0, 0, 0, 0, 0, 0, 0, 0, 0, 0, 0, 0, 0, 0, 0, 0, 0, 0, 0, 0, 0, 0, 0, 0, 1, 1, 1, 1, 1, 1, 1, 1, 1, 1, 1, 1, 1, 1, 1, 1, 1, 1, 1, 1, 0, 0, 0, 0, 1, 0, 0, 0, 1, 1, 1, 1, 0, 0, 0, 0, 0, 0, 1, 1, 1, 1, 1, 1, 1, 1, 1, 1, 1, 1, 1, 1, 1, 1, 1, 1, 1, 1, 1, 1, 1, 1, 1, 1, 1, 1, 1, 1, 1, 1, 1, 1, 1, 1, 1, 1, 1, 1, 1, 1, 1, 1, 1, 1, 1, 1, 1, 1, 1, 1, 1, 1, 1, 1, 1, 1, 1, 1, 1, 1, 1, 1, 1, 1, 1, 1, 1, 1, 1, 1, 1, 1, 1, 1, 1, 1, 1, 1, 1, 1, 1, 1, 1, 1, 1, 1, 1, 1, 1, 1, 1, 1, 1, 1, 1, 1, 1, 1, 0, 0, 0, 0, 0, 0, 0, 0, 0, 0, 0, 0, 0, 0, 0, 0, 0, 0, 0, 0, 0, 0, 0, 0, 0, 0, 0, 0, 0, 0, 0, 0, 0, 0, 0, 0, 0, 0, 0, 0, 0, 0, 0, 0, 0, 0, 0, 0, 0, 0, 0, 0, 0, 0, 0])
me_cube_001.polygons.foreach_set('material_index', [0, 0, 0, 0, 0, 0, 0, 0, 0, 0, 0, 0, 0, 0, 0, 0, 0, 0, 0, 0, 0, 0, 0, 0, 0, 0, 0, 0, 0, 0, 0, 0, 0, 0, 0, 0, 0, 0, 0, 0, 0, 0, 0, 0, 0, 0, 0, 0, 1, 1, 1, 1, 1, 1, 1, 1, 1, 1, 0, 0, 0, 1, 0, 1, 1, 0, 1, 1, 0, 1, 1, 0, 1, 0, 0, 1, 0, 0, 0, 0, 0, 0, 0, 0, 0, 0, 0, 0, 0, 0, 0, 0, 0, 0, 0, 0, 0, 0, 0, 0, 0, 0, 0, 0, 0, 0, 0, 0, 0, 0, 0, 0, 0, 0, 1, 1, 1, 1, 1, 1, 1, 1, 1, 1, 1, 1, 1, 1, 1, 1, 1, 1, 1, 1, 1, 1, 1, 1, 1, 1, 1, 1, 1, 1, 1, 1, 1, 1, 1, 1, 1, 1, 0, 0, 0, 0, 0, 0, 0, 0, 0, 0, 0, 0, 0, 0, 0, 0, 0, 0, 0, 0, 0, 0, 0, 0, 0, 0, 0, 0, 0, 0, 0, 0, 0, 0, 0, 0, 0, 1, 1, 1, 1, 1, 1, 1, 1, 1, 1, 1, 1, 1, 1, 1, 1, 1, 1, 1, 1, 1, 1, 1, 1, 1, 1, 1, 1, 1, 1, 1, 1, 1, 1, 1, 1, 1, 1, 1, 1, 1, 1, 1, 1, 1, 1, 1, 0, 0, 0, 1, 0, 0, 0, 0, 0, 0, 0, 0, 0, 0, 0, 0, 0, 0, 0, 0, 0, 0, 0, 0, 0, 0, 0, 0, 0, 1, 0, 0, 1, 1, 1, 0, 0, 0, 0, 0, 0, 0, 0, 1, 1, 1, 0, 0, 0, 0, 1, 0, 0, 0, 0, 0, 0, 0, 0, 0, 0, 0, 0, 0, 0, 0, 1, 1, 1, 1, 1, 1, 1, 1, 1, 1, 0, 0, 0, 1, 0, 1, 1, 0, 1, 1, 0, 1, 1, 0, 1, 0, 0, 1, 0, 0, 0, 0, 0, 0, 0, 0, 0, 0, 0, 0, 1, 0, 0, 0, 0, 0, 0, 0, 0, 0, 1, 1, 1, 1, 1, 1, 1, 1, 1, 1, 0, 0, 0, 1, 0, 1, 1, 0, 1, 1, 0, 1, 1, 0, 1, 0, 0, 1, 0, 0, 0, 0, 0, 0, 0, 0, 0, 0, 0, 0, 1, 0, 0, 0, 0, 0, 0, 0, 0, 0, 0, 0, 0, 0, 0, 0, 0, 0, 0, 0, 0, 0, 0, 0, 0, 0, 0, 0, 0, 0, 0, 0, 0, 0, 0, 0, 0, 0, 0, 0, 0, 0, 0, 0, 0, 0, 0, 0, 0, 1, 1, 1, 1, 1, 1, 1, 1, 1, 1, 0, 0, 0, 1, 0, 1, 1, 0, 1, 1, 0, 1, 1, 0, 1, 0, 0, 1, 0, 0, 0, 0, 0, 0, 0, 0, 0, 0, 0, 0, 0, 0, 0, 0, 0, 0, 0, 0, 0, 0, 0, 0, 0, 0, 0, 0, 0, 0, 0, 0, 0, 0, 0, 0, 0, 0, 1, 1, 1, 1, 1, 1, 1, 1, 1, 1, 1, 1, 1, 1, 1, 1, 1, 1, 1, 1, 1, 1, 1, 1, 1, 1, 1, 1, 1, 1, 1, 1, 1, 1, 1, 1, 1, 1, 0, 0, 0, 0, 0, 0, 0, 0, 0, 0, 0, 0, 0, 0, 0, 0, 0, 0, 0, 1, 1, 1, 1, 1, 0, 1, 1, 1, 0, 0, 0, 0, 1, 0, 0, 0, 0, 0, 0, 0, 0, 0, 0, 0, 0, 0, 0, 1, 1, 1, 1, 1, 1, 1, 1, 1, 1, 0, 0, 0, 1, 0, 1, 1, 0, 1, 1, 0, 1, 1, 0, 1, 0, 0, 1, 0, 0, 0, 0, 0, 0, 0, 0, 0, 0, 0, 0, 1, 0, 0, 0, 0, 0, 0, 0, 0, 0, 1, 1, 1, 1, 1, 1, 1, 1, 1, 1, 0, 0, 0, 1, 0, 1, 1, 0, 1, 1, 0, 1, 1, 0, 1, 0, 0, 1, 0, 0, 0, 0, 0, 0, 0, 0, 0, 0, 0, 0, 1, 0, 0, 0, 0, 0, 0, 0, 0, 0, 0, 0, 0, 0, 0, 0, 0, 0, 0, 0, 0, 0, 0, 0, 0, 0, 0, 0, 0, 0, 0, 0, 0, 0, 0, 0, 0, 0, 0, 0, 0, 0, 0, 0, 0, 0, 0, 0, 0, 0, 0, 0, 0, 0, 0, 0])
_uv = me_cube_001.uv_layers.new(name='UVMap')
_uv.uv.foreach_set('vector', [0.7866, 0.2036, 0.8774, 0.2036, 0.8565, 0.2647, 0.779, 0.2677, 0.2655, 0.1434, 0.2923, 0.1525, 0.2172, 0.1525, 0.2433, 0.1434, 0.9861, 0.06929, 0.9034, 0.06929, 0.9034, 0.008306, 0.9785, 0.02725, 0.6349, 0.3632, 0.6824, 0.3632, 0.6824, 0.3912, 0.6349, 0.3912, 0.227, 0.02338, 0.227, 0.08941, 0.188, 0.08941, 0.188, 0.02338, 0.5357, 0.3535, 0.614, 0.3536, 0.614, 0.4206, 0.5419, 0.4206, 0.684, 0.3634, 0.684, 0.4109, 0.6364, 0.4107, 0.6365, 0.3633, 0.2172, 0.1066, 0.2172, 0.1525, 0.177, 0.1525, 0.177, 0.1066, 0.7961, 0.06928, 0.9034, 0.06929, 0.9034, 0.1403, 0.7961, 0.1403, 0.5279, 0.2309, 0.6141, 0.231, 0.614, 0.2961, 0.5279, 0.2961, 0.6392, 0.1645, 0.7253, 0.1645, 0.7253, 0.2269, 0.6392, 0.2269, 0.8512, 0.2814, 0.8511, 0.3535, 0.7908, 0.3535, 0.7909, 0.2814, 0.6392, 0.2844, 0.7176, 0.2844, 0.7113, 0.3305, 0.6392, 0.3305, 0.8774, 0.2036, 0.9876, 0.2036, 0.9392, 0.2593, 0.8565, 0.2647, 0.9034, 0.06929, 0.9861, 0.06929, 0.9934, 0.1403, 0.9034, 0.1403, 0.9509, 0.2815, 0.9509, 0.3536, 0.922, 0.3536, 0.922, 0.2815, 0.6141, 0.192, 0.528, 0.192, 0.528, 0.1643, 0.6141, 0.1643, 0.2998, 0.02338, 0.2998, 0.08941, 0.227, 0.08941, 0.227, 0.02338, 0.5578, 0.107, 0.5578, 0.1525, 0.3776, 0.1525, 0.3776, 0.1075, 0.7651, 0.3633, 0.7652, 0.4107, 0.7627, 0.4108, 0.7625, 0.3633, 0.3034, 0.02338, 0.3034, 0.08941, 0.2998, 0.08941, 0.2998, 0.02338, 0.296, 0.1066, 0.296, 0.1525, 0.2923, 0.1525, 0.2923, 0.1066, 0.8666, 0.05869, 0.9034, 0.06929, 0.7961, 0.06928, 0.8358, 0.05869, 0.5571, 0.02338, 0.5571, 0.08941, 0.3825, 0.08941, 0.3825, 0.02338, 0.7604, 0.3633, 0.7603, 0.4108, 0.6348, 0.4107, 0.6349, 0.3632, 0.922, 0.2815, 0.922, 0.3536, 0.8511, 0.3535, 0.8512, 0.2814, 0.7528, 0.07194, 0.7961, 0.06928, 0.7961, 0.1403, 0.7528, 0.1403, 0.3487, 0.1436, 0.3776, 0.1525, 0.296, 0.1525, 0.3265, 0.1436, 0.7599, 0.2036, 0.7866, 0.2036, 0.779, 0.2677, 0.7656, 0.2543, 0.7528, 0.1403, 0.7961, 0.1403, 0.7866, 0.2036, 0.7599, 0.2036, 0.9034, 0.1403, 0.9934, 0.1403, 0.9876, 0.2036, 0.8774, 0.2036, 0.6392, 0.2269, 0.7253, 0.2269, 0.7176, 0.2844, 0.6392, 0.2844, 0.5279, 0.2961, 0.614, 0.2961, 0.614, 0.3536, 0.5357, 0.3535, 0.7961, 0.1403, 0.9034, 0.1403, 0.8774, 0.2036, 0.7866, 0.2036, 0.3825, 0.02338, 0.3825, 0.08941, 0.3034, 0.08941, 0.3034, 0.02338, 0.5107, 0.1687, 0.5107, 0.2275, 0.4234, 0.2275, 0.4234, 0.1687, 0.2923, 0.1066, 0.2923, 0.1525, 0.2844, 0.1304, 0.2904, 0.1113, 0.3776, 0.1075, 0.3776, 0.1525, 0.3679, 0.1305, 0.3734, 0.1075, 0.9034, 0.008306, 0.9034, 0.06929, 0.8928, 0.04061, 0.9006, 0.01521, 0.08871, 0.145, 0.08871, 0.08088, 0.1264, 0.1327, 0.02776, 0.06108, 0.08871, 0.08088, 0.02776, 0.1007, 0.1264, 0.1327, 0.08871, 0.08088, 0.1497, 0.1007, 0.02776, 0.1007, 0.08871, 0.08088, 0.05104, 0.1327, 0.08871, 0.0168, 0.08871, 0.08088, 0.05104, 0.02904, 0.1497, 0.1007, 0.08871, 0.08088, 0.1497, 0.06108, 0.05104, 0.1327, 0.08871, 0.08088, 0.08871, 0.145, 0.05104, 0.02904, 0.08871, 0.08088, 0.02776, 0.06108, 0.1497, 0.06108, 0.08871, 0.08088, 0.1264, 0.02904, 0.02771, 0.1007, 0.02771, 0.0611, 0.05116, 0.06872, 0.05116, 0.09312, 0.1264, 0.1328, 0.08871, 0.1451, 0.0887, 0.1204, 0.1119, 0.1129, 0.1264, 0.02905, 0.1497, 0.06113, 0.1262, 0.06875, 0.1119, 0.049, 0.02771, 0.0611, 0.05101, 0.02904, 0.0655, 0.04899, 0.05116, 0.06872, 0.08871, 0.1451, 0.05101, 0.1328, 0.0655, 0.1129, 0.0887, 0.1204, 0.1497, 0.06113, 0.1497, 0.1008, 0.1262, 0.09314, 0.1262, 0.06875, 0.05101, 0.02904, 0.08871, 0.0168, 0.08871, 0.04146, 0.0655, 0.04899, 0.05101, 0.1328, 0.02771, 0.1007, 0.05116, 0.09312, 0.0655, 0.1129, 0.1497, 0.1008, 0.1264, 0.1328, 0.1119, 0.1129, 0.1262, 0.09314, 0.08871, 0.0168, 0.1264, 0.02905, 0.1119, 0.049, 0.08871, 0.04146, 0.05116, 0.09312, 0.05116, 0.06872, 0.05815, 0.0717, 0.05824, 0.09115, 0.08871, 0.04146, 0.1119, 0.049, 0.1066, 0.05612, 0.08819, 0.05006, 0.1262, 0.09314, 0.1119, 0.1129, 0.1066, 0.1069, 0.118, 0.09119, 0.3363, 0.2149, 0.3058, 0.2149, 0.3058, 0.1728, 0.3363, 0.1728, 0.0655, 0.1129, 0.05116, 0.09312, 0.05824, 0.09115, 0.06963, 0.1069, 0.3058, 0.2149, 0.2754, 0.2149, 0.2754, 0.1728, 0.3058, 0.1728, 0.2754, 0.2149, 0.2449, 0.2149, 0.2449, 0.1728, 0.2754, 0.1728, 0.0655, 0.04899, 0.08871, 0.04146, 0.08819, 0.05006, 0.0697, 0.05606, 0.3058, 0.1728, 0.3363, 0.1728, 0.3363, 0.2149, 0.3058, 0.2149, 0.2449, 0.1728, 0.2754, 0.1728, 0.2754, 0.2149, 0.2449, 0.2149, 0.1262, 0.06875, 0.1262, 0.09314, 0.118, 0.09119, 0.118, 0.0718, 0.3363, 0.1728, 0.3667, 0.1728, 0.3667, 0.2149, 0.3363, 0.2149, 0.2754, 0.1728, 0.3058, 0.1728, 0.3058, 0.2149, 0.2754, 0.2149, 0.0887, 0.1204, 0.0655, 0.1129, 0.06963, 0.1069, 0.08811, 0.1129, 0.3667, 0.1728, 0.3972, 0.1728, 0.3972, 0.2149, 0.3667, 0.2149, 0.05116, 0.06872, 0.0655, 0.04899, 0.0697, 0.05606, 0.05815, 0.0717, 0.1264, 0.02904, 0.08871, 0.08088, 0.08871, 0.0168, 0.3972, 0.2149, 0.3667, 0.2149, 0.3667, 0.1728, 0.3972, 0.1728, 0.1119, 0.1129, 0.0887, 0.1204, 0.08811, 0.1129, 0.1066, 0.1069, 0.1119, 0.049, 0.1262, 0.06875, 0.118, 0.0718, 0.1066, 0.05612, 0.8979, 0.4007, 0.8736, 0.3959, 0.8786, 0.3803, 0.8996, 0.3845, 0.8976, 0.3998, 0.8726, 0.3953, 0.8775, 0.3798, 0.8993, 0.3836, 0.8736, 0.3959, 0.8517, 0.3864, 0.8597, 0.3722, 0.8786, 0.3803, 0.9216, 0.3998, 0.8976, 0.3998, 0.8993, 0.3836, 0.9199, 0.3836, 0.8731, 0.3962, 0.8512, 0.3864, 0.8592, 0.3722, 0.878, 0.3805, 0.9459, 0.3953, 0.9216, 0.3998, 0.9199, 0.3836, 0.941, 0.3798, 0.8977, 0.4011, 0.8731, 0.3962, 0.878, 0.3805, 0.8994, 0.3848, 0.9681, 0.3864, 0.9459, 0.3953, 0.941, 0.3798, 0.96, 0.3722, 0.9217, 0.4011, 0.8977, 0.4011, 0.8994, 0.3848, 0.92, 0.3848, 0.9681, 0.3864, 0.9461, 0.3959, 0.9412, 0.3803, 0.96, 0.3722, 0.9462, 0.3962, 0.9217, 0.4011, 0.92, 0.3848, 0.9413, 0.3805, 0.9461, 0.3959, 0.9218, 0.4007, 0.9202, 0.3845, 0.9412, 0.3803, 0.9693, 0.3853, 0.9462, 0.3962, 0.9413, 0.3805, 0.96, 0.3722, 0.9218, 0.4007, 0.8979, 0.4007, 0.8996, 0.3845, 0.9202, 0.3845, 0.8726, 0.3953, 0.8506, 0.3863, 0.8585, 0.3722, 0.8775, 0.3798, 0.6865, 0.411, 0.684, 0.4109, 0.684, 0.3634, 0.6865, 0.3634, 0.7652, 0.4109, 0.7651, 0.3633, 0.7667, 0.3633, 0.7668, 0.4107, 0.6318, 0.4108, 0.6319, 0.3632, 0.6349, 0.3632, 0.6348, 0.4107, 0.6399, 0.4109, 0.6363, 0.4107, 0.6365, 0.3633, 0.6403, 0.3633, 0.7607, 0.4109, 0.7604, 0.3633, 0.7625, 0.3633, 0.7627, 0.4108, 0.6823, 0.4109, 0.6804, 0.4107, 0.6806, 0.3633, 0.6825, 0.3633, 0.7181, 0.3634, 0.7337, 0.3634, 0.7337, 0.4109, 0.7183, 0.411, 0.7337, 0.3634, 0.7495, 0.3633, 0.7498, 0.4109, 0.7337, 0.4109, 0.6865, 0.3634, 0.7021, 0.3634, 0.7018, 0.411, 0.6865, 0.411, 0.7495, 0.3633, 0.7651, 0.3633, 0.7652, 0.4109, 0.7498, 0.4109, 0.7021, 0.3634, 0.7181, 0.3634, 0.7183, 0.411, 0.7018, 0.411, 0.7137, 0.3634, 0.7292, 0.3634, 0.7292, 0.4109, 0.7137, 0.4109, 0.698, 0.3634, 0.7137, 0.3634, 0.7137, 0.4109, 0.6977, 0.4109, 0.7449, 0.3634, 0.7604, 0.3633, 0.7607, 0.4109, 0.7452, 0.4109, 0.6825, 0.3633, 0.698, 0.3634, 0.6977, 0.4109, 0.6823, 0.4109, 0.7292, 0.3634, 0.7449, 0.3634, 0.7452, 0.4109, 0.7292, 0.4109, 0.6716, 0.3636, 0.6871, 0.3636, 0.6871, 0.4111, 0.6716, 0.4111, 0.6558, 0.3635, 0.6716, 0.3636, 0.6716, 0.4111, 0.6554, 0.4111, 0.7029, 0.3635, 0.7192, 0.3633, 0.7198, 0.4108, 0.7033, 0.4111, 0.6403, 0.3633, 0.6558, 0.3635, 0.6554, 0.4111, 0.6399, 0.4109, 0.6871, 0.3636, 0.7029, 0.3635, 0.7033, 0.4111, 0.6871, 0.4111, 0.7402, 0.2821, 0.7515, 0.2821, 0.7515, 0.3384, 0.7402, 0.3384, 0.7402, 0.2821, 0.7628, 0.2821, 0.7628, 0.3384, 0.7402, 0.3384, 0.7402, 0.2821, 0.7515, 0.2821, 0.7515, 0.3384, 0.7402, 0.3384, 0.811, 0.3767, 0.8243, 0.3767, 0.8243, 0.4323, 0.811, 0.4323, 0.7402, 0.3081, 0.7515, 0.3081, 0.7515, 0.3307, 0.7402, 0.3307, 0.7402, 0.302, 0.7515, 0.302, 0.7641, 0.3246, 0.7528, 0.3246, 0.7515, 0.3307, 0.7402, 0.3307, 0.7402, 0.3081, 0.7515, 0.3081, 0.7501, 0.3224, 0.7402, 0.3279, 0.7402, 0.302, 0.7501, 0.2965, 0.7995, 0.3767, 0.811, 0.3767, 0.811, 0.4323, 0.7995, 0.4323, 0.7402, 0.2821, 0.766, 0.2821, 0.766, 0.3384, 0.7402, 0.3384, 0.7402, 0.3081, 0.7466, 0.3081, 0.7466, 0.3145, 0.7402, 0.3145, 0.7508, 0.2958, 0.7508, 0.3159, 0.7446, 0.3175, 0.7446, 0.2974, 0.7554, 0.2927, 0.7554, 0.2989, 0.749, 0.2989, 0.749, 0.2927, 0.751, 0.3237, 0.751, 0.3035, 0.7554, 0.3081, 0.7554, 0.3283, 0.7402, 0.3081, 0.7466, 0.3081, 0.7466, 0.3283, 0.7402, 0.3283, 0.7466, 0.3222, 0.7402, 0.3222, 0.7402, 0.302, 0.7466, 0.302, 0.7573, 0.3191, 0.7509, 0.3191, 0.7509, 0.299, 0.7573, 0.299, 0.751, 0.3035, 0.7574, 0.3035, 0.7574, 0.3237, 0.751, 0.3237, 0.7402, 0.3283, 0.7402, 0.3081, 0.7464, 0.3097, 0.7464, 0.3298, 0.749, 0.2927, 0.749, 0.3129, 0.7446, 0.3176, 0.7446, 0.2974, 0.7528, 0.3097, 0.7528, 0.3161, 0.7464, 0.3161, 0.7464, 0.3097, 0.7405, 0.3106, 0.7466, 0.3106, 0.7466, 0.317, 0.7405, 0.317, 0.7466, 0.317, 0.7405, 0.317, 0.7405, 0.3106, 0.7466, 0.3106, 0.7402, 0.3081, 0.7402, 0.302, 0.7466, 0.302, 0.7466, 0.3081, 0.7402, 0.3145, 0.7402, 0.3081, 0.7466, 0.3081, 0.7466, 0.3145, 0.7446, 0.2974, 0.7508, 0.299, 0.7508, 0.3191, 0.7446, 0.3175, 0.751, 0.3035, 0.7446, 0.3035, 0.7446, 0.2974, 0.751, 0.2974, 0.7402, 0.302, 0.7446, 0.2974, 0.7446, 0.3176, 0.7402, 0.3222, 0.7466, 0.3106, 0.7466, 0.3307, 0.7402, 0.3307, 0.7402, 0.3106, 0.7466, 0.302, 0.7466, 0.3222, 0.7402, 0.3222, 0.7402, 0.302, 0.7402, 0.3221, 0.7402, 0.302, 0.7466, 0.302, 0.7466, 0.3221, 0.7466, 0.3222, 0.7466, 0.302, 0.753, 0.302, 0.753, 0.3222, 0.7528, 0.3267, 0.7466, 0.3283, 0.7466, 0.3081, 0.7528, 0.3066, 0.7534, 0.3237, 0.749, 0.3191, 0.749, 0.2989, 0.7534, 0.3035, 0.751, 0.3035, 0.751, 0.3099, 0.7446, 0.3099, 0.7446, 0.3035, 0.7403, 0.3161, 0.7403, 0.3097, 0.7464, 0.3097, 0.7464, 0.3161, 0.7466, 0.3106, 0.7466, 0.317, 0.7405, 0.317, 0.7405, 0.3106, 0.7402, 0.3084, 0.7402, 0.302, 0.7463, 0.302, 0.7463, 0.3084, 0.2244, 0.1304, 0.2172, 0.1525, 0.2172, 0.1066, 0.2184, 0.109, 0.2433, 0.1434, 0.2172, 0.1525, 0.2244, 0.1304, 0.2844, 0.1304, 0.2923, 0.1525, 0.2655, 0.1434, 0.3071, 0.1306, 0.296, 0.1525, 0.296, 0.1066, 0.3002, 0.1094, 0.3265, 0.1436, 0.296, 0.1525, 0.3071, 0.1306, 0.3679, 0.1305, 0.3776, 0.1525, 0.3487, 0.1436, 0.8085, 0.04061, 0.7961, 0.06928, 0.7961, 0.008306, 0.7999, 0.01135, 0.8358, 0.05869, 0.7961, 0.06928, 0.8085, 0.04061, 0.8928, 0.04061, 0.9034, 0.06929, 0.8666, 0.05869, 0.05824, 0.09115, 0.05815, 0.0717, 0.08812, 0.08148, 0.05815, 0.0717, 0.0697, 0.05606, 0.08812, 0.08148, 0.0697, 0.05606, 0.08819, 0.05006, 0.08812, 0.08148, 0.08819, 0.05006, 0.1066, 0.05612, 0.08812, 0.08148, 0.1066, 0.05612, 0.118, 0.0718, 0.08812, 0.08148, 0.118, 0.0718, 0.118, 0.09119, 0.08812, 0.08148, 0.118, 0.09119, 0.1066, 0.1069, 0.08812, 0.08148, 0.1066, 0.1069, 0.08811, 0.1129, 0.08812, 0.08148, 0.08811, 0.1129, 0.06963, 0.1069, 0.08812, 0.08148, 0.06963, 0.1069, 0.05824, 0.09115, 0.08812, 0.08148, 0.9463, 0.5387, 0.9463, 0.557, 0.9209, 0.557, 0.9209, 0.5387, 0.4753, 0.5443, 0.4675, 0.5658, 0.336, 0.5646, 0.3463, 0.5443, 0.9802, 0.5413, 0.9216, 0.5413, 0.9216, 0.4293, 0.9802, 0.4293, 0.898, 0.5741, 0.898, 0.5283, 0.9105, 0.5283, 0.9105, 0.5715, 0.4753, 0.4605, 0.4753, 0.4939, 0.3463, 0.4939, 0.3463, 0.4605, 0.7985, 0.4831, 0.7985, 0.5431, 0.7399, 0.5431, 0.7399, 0.4831, 0.4753, 0.4939, 0.4753, 0.5275, 0.3463, 0.5275, 0.3463, 0.4939, 0.9463, 0.516, 0.9463, 0.5323, 0.9209, 0.5323, 0.9209, 0.516, 0.4753, 0.5275, 0.4753, 0.5443, 0.3463, 0.5443, 0.3463, 0.5275, 0.9463, 0.5323, 0.9463, 0.5387, 0.9209, 0.5387, 0.9209, 0.5323, 0.9432, 0.573, 0.9418, 0.5877, 0.8986, 0.5461, 0.9023, 0.532, 0.9278, 0.5388, 0.9432, 0.573, 0.9023, 0.532, 0.9097, 0.5038, 0.9289, 0.4788, 0.9278, 0.5388, 0.9097, 0.5038, 0.9171, 0.4757, 0.9437, 0.4221, 0.9289, 0.4788, 0.9171, 0.4757, 0.9319, 0.419, 0.9418, 0.5877, 0.9562, 0.6274, 0.893, 0.5672, 0.8986, 0.5461, 0.927, 0.4948, 0.9275, 0.5387, 0.9115, 0.5389, 0.911, 0.495, 0.9163, 0.4691, 0.9163, 0.4222, 0.9215, 0.4274, 0.9215, 0.4717, 0.9291, 0.4933, 0.9302, 0.579, 0.9097, 0.5796, 0.9098, 0.4944, 0.2393, 0.3695, 0.2544, 0.3073, 0.4766, 0.3695, 0.309, 0.376, 0.2758, 0.2923, 0.3103, 0.2786, 0.3448, 0.3654, 0.288, 0.3055, 0.2488, 0.3584, 0.2488, 0.2944, 0.2388, 0.3391, 0.237, 0.2874, 0.4699, 0.2846, 0.4706, 0.3363, 0.328, 0.3896, 0.3324, 0.3253, 0.4077, 0.3218, 0.4077, 0.3739, 0.4061, 0.3348, 0.255, 0.307, 0.4697, 0.2913, 0.2811, 0.3202, 0.2489, 0.3751, 0.2441, 0.3236, 0.4296, 0.3663, 0.4193, 0.3066, 0.4559, 0.3003, 0.469, 0.3673, 0.4119, 0.3243, 0.4181, 0.3761, 0.3405, 0.3761, 0.3408, 0.3244, 0.4762, 0.3611, 0.2612, 0.3491, 0.2663, 0.2979, 0.5036, 0.2979, 0.3467, 0.3853, 0.255, 0.3441, 0.4061, 0.3348, 0.2553, 0.3782, 0.3324, 0.3253, 0.328, 0.3896, 0.3324, 0.3043, 0.3339, 0.356, 0.2915, 0.3572, 0.288, 0.3055, 0.2622, 0.3688, 0.2758, 0.2923, 0.309, 0.376, 0.3823, 0.3591, 0.4193, 0.3066, 0.4296, 0.3663, 0.3382, 0.3234, 0.3361, 0.3751, 0.2883, 0.3731, 0.2811, 0.3202, 0.3275, 0.2999, 0.3516, 0.3588, 0.3155, 0.3501, 0.2828, 0.3609, 0.3553, 0.3346, 0.3496, 0.3712, 0.3508, 0.27, 0.2616, 0.307, 0.2616, 0.27, 0.4572, 0.3154, 0.2426, 0.3458, 0.2426, 0.3087, 0.3516, 0.3588, 0.3848, 0.2999, 0.4171, 0.3181, 0.3838, 0.377, 0.4034, 0.3214, 0.2597, 0.344, 0.2616, 0.307, 0.4797, 0.3829, 0.2426, 0.3829, 0.2426, 0.3458, 0.3553, 0.3346, 0.2713, 0.3179, 0.2758, 0.2774, 0.3625, 0.2982, 0.4394, 0.3642, 0.4394, 0.3134, 0.4873, 0.3134, 0.4873, 0.3642, 0.4105, 0.3591, 0.4618, 0.3172, 0.4614, 0.3596, 0.4476, 0.3157, 0.4565, 0.3665, 0.3786, 0.3649, 0.3781, 0.3111, 0.3628, 0.385, 0.3167, 0.3768, 0.3119, 0.308, 0.3628, 0.3074, 0.3945, 0.3766, 0.3945, 0.3258, 0.4339, 0.3258, 0.4339, 0.3766, 0.3781, 0.3111, 0.3786, 0.3649, 0.3015, 0.3665, 0.3031, 0.3197, 0.4618, 0.3172, 0.4105, 0.3117, 0.4111, 0.2744, 0.4626, 0.2744, 0.4924, 0.3211, 0.4766, 0.3695, 0.2544, 0.3073, 0.2681, 0.2584, 0.2393, 0.3695, 0.2146, 0.3418, 0.2544, 0.3073, 0.4061, 0.3348, 0.255, 0.3441, 0.255, 0.307, 0.3448, 0.3654, 0.3103, 0.2786, 0.3448, 0.2649, 0.469, 0.3673, 0.4559, 0.3003, 0.4923, 0.2932, 0.3823, 0.3591, 0.3823, 0.3066, 0.4193, 0.3066, 0.3275, 0.2999, 0.3848, 0.2999, 0.3516, 0.3588, 0.2828, 0.3609, 0.2713, 0.3179, 0.3553, 0.3346, 0.3508, 0.27, 0.4034, 0.3214, 0.2616, 0.307, 0.4034, 0.3214, 0.4736, 0.3624, 0.2597, 0.344, 0.288, 0.3055, 0.2915, 0.3572, 0.2488, 0.3584, 0.2811, 0.3202, 0.2883, 0.3731, 0.2489, 0.3751, 0.2553, 0.3782, 0.2635, 0.3146, 0.3324, 0.3253, 0.4572, 0.3154, 0.4797, 0.3829, 0.2426, 0.3458, 0.2388, 0.3391, 0.4706, 0.3363, 0.4704, 0.3898, 0.4105, 0.3591, 0.4105, 0.3117, 0.4618, 0.3172, 0.03627, 0.4247, 0.03627, 0.2904, 0.09886, 0.3295, 0.03627, 0.2904, 0.1706, 0.2904, 0.1706, 0.4043, 0.03627, 0.4043, 0.03627, 0.3912, 0.1127, 0.31, 0.03627, 0.2904, 0.3667, 0.2149, 0.3363, 0.2149, 0.3363, 0.1728, 0.3667, 0.1728, 0.9267, 0.4922, 0.9278, 0.5779, 0.9097, 0.5796, 0.9098, 0.4944, 0.9163, 0.5627, 0.9163, 0.5159, 0.9215, 0.5159, 0.9215, 0.5602, 0.7331, 0.5275, 0.7331, 0.5443, 0.6042, 0.5443, 0.6042, 0.5275, 0.7331, 0.4939, 0.7331, 0.5275, 0.6042, 0.5275, 0.6042, 0.4939, 0.7331, 0.4605, 0.7331, 0.4939, 0.6042, 0.4939, 0.6042, 0.4605, 0.9802, 0.5413, 0.9216, 0.5413, 0.9216, 0.4293, 0.9802, 0.4293, 0.7331, 0.5443, 0.7306, 0.5682, 0.599, 0.567, 0.6042, 0.5443, 0.4152, 0.3333, 0.4152, 0.3625, 0.3586, 0.3625, 0.3586, 0.3333, 0.9304, 0.4942, 0.9309, 0.5381, 0.9103, 0.5384, 0.9098, 0.4944, 0.3021, 0.3333, 0.3021, 0.3625, 0.2455, 0.3625, 0.2455, 0.3333, 0.9448, 0.4934, 0.8863, 0.4934, 0.8863, 0.4808, 0.9416, 0.4808, 0.9448, 0.5806, 0.8863, 0.5806, 0.8863, 0.4934, 0.9448, 0.4934, 0.3279, 0.4878, 0.3279, 0.5053, 0.2634, 0.5053, 0.2634, 0.4877, 0.3279, 0.4527, 0.3279, 0.4878, 0.2634, 0.4877, 0.2634, 0.4527, 0.3279, 0.4177, 0.3279, 0.4527, 0.2634, 0.4527, 0.2634, 0.4177, 0.3279, 0.5053, 0.3279, 0.5291, 0.2634, 0.5291, 0.2634, 0.5053, 0.4718, 0.3333, 0.4718, 0.3625, 0.4152, 0.3625, 0.4152, 0.3333, 0.8621, 0.5443, 0.8621, 0.5694, 0.7306, 0.5682, 0.7331, 0.5443, 0.9802, 0.5413, 0.9216, 0.5413, 0.9216, 0.4293, 0.9802, 0.4293, 0.8621, 0.4605, 0.8621, 0.4939, 0.7331, 0.4939, 0.7331, 0.4605, 0.8621, 0.4939, 0.8621, 0.5275, 0.7331, 0.5275, 0.7331, 0.4939, 0.8621, 0.5275, 0.8621, 0.5443, 0.7331, 0.5443, 0.7331, 0.5275, 0.9291, 0.4933, 0.9302, 0.579, 0.9109, 0.5801, 0.911, 0.495, 0.9163, 0.5159, 0.9163, 0.4691, 0.9215, 0.4717, 0.9215, 0.5159, 0.3586, 0.3333, 0.3586, 0.3625, 0.3021, 0.3625, 0.3021, 0.3333, 0.1073, 0.1734, 0.09555, 0.1883, 0.04529, 0.1883, 0.04529, 0.1734, 0.9163, 0.6096, 0.9163, 0.5627, 0.9215, 0.5602, 0.9215, 0.6044, 0.9255, 0.4916, 0.9266, 0.5773, 0.9097, 0.5796, 0.9098, 0.4944, 0.1012, 0.1829, 0.1073, 0.2516, 0.04529, 0.2516, 0.04529, 0.1734, 0.2074, 0.1734, 0.2074, 0.2516, 0.04529, 0.2516, 0.04529, 0.1734, 0.2074, 0.2359, 0.2074, 0.2516, 0.056, 0.2516, 0.04529, 0.2359, 0.6042, 0.5275, 0.6042, 0.5443, 0.4753, 0.5443, 0.4753, 0.5275, 0.6042, 0.4939, 0.6042, 0.5275, 0.4753, 0.5275, 0.4753, 0.4939, 0.4753, 0.4605, 0.6042, 0.4605, 0.6042, 0.4939, 0.4753, 0.4939, 0.9802, 0.5413, 0.9216, 0.5413, 0.9216, 0.4293, 0.9802, 0.4293, 0.6042, 0.5443, 0.599, 0.567, 0.4675, 0.5658, 0.4753, 0.5443, 0.1706, 0.2904, 0.1706, 0.4019, 0.03627, 0.4019, 0.03627, 0.2904, 0.157, 0.2904, 0.157, 0.4247, 0.03627, 0.4247, 0.03627, 0.2904, 0.6141, 0.231, 0.5279, 0.2309, 0.528, 0.192, 0.6141, 0.192, 0.04529, 0.1734, 0.2074, 0.1734, 0.2074, 0.2516, 0.04529, 0.2516, 0.056, 0.2516, 0.056, 0.2013, 0.2074, 0.2013, 0.2074, 0.2516, 0.04529, 0.1734, 0.2074, 0.1734, 0.1967, 0.1838, 0.04529, 0.1838, 0.7961, 0.008306, 0.7961, 0.06928, 0.7528, 0.07194, 0.7528, 0.008307, 0.7574, 0.3632, 0.7574, 0.4107, 0.6318, 0.4107, 0.6319, 0.3632, 0.7318, 0.02338, 0.7318, 0.08941, 0.5571, 0.08941, 0.5571, 0.02338, 0.7379, 0.1066, 0.7379, 0.1525, 0.5578, 0.1525, 0.5578, 0.107, 0.2007, 0.2353, 0.06017, 0.2353, 0.06017, 0.1861, 0.2007, 0.1861, 0.0907, 0.2344, 0.0907, 0.2175, 0.1507, 0.2175, 0.1507, 0.2344, 0.9797, 0.3706, 0.9797, 0.2338, 0.99, 0.2338, 0.99, 0.3706, 0.1507, 0.2175, 0.1507, 0.2344, 0.0907, 0.2344, 0.0907, 0.2175, 0.1057, 0.2175, 0.1057, 0.2344, 0.0907, 0.2344, 0.0907, 0.2175, 0.1507, 0.2195, 0.1507, 0.2344, 0.0907, 0.2344, 0.0907, 0.2195, 0.1507, 0.2195, 0.1507, 0.2344, 0.0907, 0.2344, 0.0907, 0.2195, 0.08871, 0.145, 0.08871, 0.08088, 0.1264, 0.1327, 0.02776, 0.06108, 0.08871, 0.08088, 0.02776, 0.1007, 0.1264, 0.1327, 0.08871, 0.08088, 0.1497, 0.1007, 0.02776, 0.1007, 0.08871, 0.08088, 0.05104, 0.1327, 0.08871, 0.0168, 0.08871, 0.08088, 0.05104, 0.02904, 0.1497, 0.1007, 0.08871, 0.08088, 0.1497, 0.06108, 0.05104, 0.1327, 0.08871, 0.08088, 0.08871, 0.145, 0.05104, 0.02904, 0.08871, 0.08088, 0.02776, 0.06108, 0.1497, 0.06108, 0.08871, 0.08088, 0.1264, 0.02904, 0.02771, 0.1007, 0.02771, 0.0611, 0.05116, 0.06872, 0.05116, 0.09312, 0.1264, 0.1328, 0.08871, 0.1451, 0.0887, 0.1204, 0.1119, 0.1129, 0.1264, 0.02905, 0.1497, 0.06113, 0.1262, 0.06875, 0.1119, 0.049, 0.02771, 0.0611, 0.05101, 0.02904, 0.0655, 0.04899, 0.05116, 0.06872, 0.08871, 0.1451, 0.05101, 0.1328, 0.0655, 0.1129, 0.0887, 0.1204, 0.1497, 0.06113, 0.1497, 0.1008, 0.1262, 0.09314, 0.1262, 0.06875, 0.05101, 0.02904, 0.08871, 0.0168, 0.08871, 0.04146, 0.0655, 0.04899, 0.05101, 0.1328, 0.02771, 0.1007, 0.05116, 0.09312, 0.0655, 0.1129, 0.1497, 0.1008, 0.1264, 0.1328, 0.1119, 0.1129, 0.1262, 0.09314, 0.08871, 0.0168, 0.1264, 0.02905, 0.1119, 0.049, 0.08871, 0.04146, 0.05116, 0.09312, 0.05116, 0.06872, 0.05815, 0.0717, 0.05824, 0.09115, 0.08871, 0.04146, 0.1119, 0.049, 0.1066, 0.05612, 0.08819, 0.05006, 0.1262, 0.09314, 0.1119, 0.1129, 0.1066, 0.1069, 0.118, 0.09119, 0.3363, 0.2149, 0.3058, 0.2149, 0.3058, 0.1728, 0.3363, 0.1728, 0.0655, 0.1129, 0.05116, 0.09312, 0.05824, 0.09115, 0.06963, 0.1069, 0.3058, 0.2149, 0.2754, 0.2149, 0.2754, 0.1728, 0.3058, 0.1728, 0.2754, 0.2149, 0.2449, 0.2149, 0.2449, 0.1728, 0.2754, 0.1728, 0.0655, 0.04899, 0.08871, 0.04146, 0.08819, 0.05006, 0.0697, 0.05606, 0.3058, 0.1728, 0.3363, 0.1728, 0.3363, 0.2149, 0.3058, 0.2149, 0.2449, 0.1728, 0.2754, 0.1728, 0.2754, 0.2149, 0.2449, 0.2149, 0.1262, 0.06875, 0.1262, 0.09314, 0.118, 0.09119, 0.118, 0.0718, 0.3363, 0.1728, 0.3667, 0.1728, 0.3667, 0.2149, 0.3363, 0.2149, 0.2754, 0.1728, 0.3058, 0.1728, 0.3058, 0.2149, 0.2754, 0.2149, 0.0887, 0.1204, 0.0655, 0.1129, 0.06963, 0.1069, 0.08811, 0.1129, 0.3667, 0.1728, 0.3972, 0.1728, 0.3972, 0.2149, 0.3667, 0.2149, 0.05116, 0.06872, 0.0655, 0.04899, 0.0697, 0.05606, 0.05815, 0.0717, 0.1264, 0.02904, 0.08871, 0.08088, 0.08871, 0.0168, 0.3972, 0.2149, 0.3667, 0.2149, 0.3667, 0.1728, 0.3972, 0.1728, 0.1119, 0.1129, 0.0887, 0.1204, 0.08811, 0.1129, 0.1066, 0.1069, 0.1119, 0.049, 0.1262, 0.06875, 0.118, 0.0718, 0.1066, 0.05612, 0.05824, 0.09115, 0.05815, 0.0717, 0.08812, 0.08148, 0.05815, 0.0717, 0.0697, 0.05606, 0.08812, 0.08148, 0.0697, 0.05606, 0.08819, 0.05006, 0.08812, 0.08148, 0.08819, 0.05006, 0.1066, 0.05612, 0.08812, 0.08148, 0.1066, 0.05612, 0.118, 0.0718, 0.08812, 0.08148, 0.118, 0.0718, 0.118, 0.09119, 0.08812, 0.08148, 0.118, 0.09119, 0.1066, 0.1069, 0.08812, 0.08148, 0.1066, 0.1069, 0.08811, 0.1129, 0.08812, 0.08148, 0.08811, 0.1129, 0.06963, 0.1069, 0.08812, 0.08148, 0.06963, 0.1069, 0.05824, 0.09115, 0.08812, 0.08148, 0.3667, 0.2149, 0.3363, 0.2149, 0.3363, 0.1728, 0.3667, 0.1728, 0.08871, 0.145, 0.08871, 0.08088, 0.1264, 0.1327, 0.02776, 0.06108, 0.08871, 0.08088, 0.02776, 0.1007, 0.1264, 0.1327, 0.08871, 0.08088, 0.1497, 0.1007, 0.02776, 0.1007, 0.08871, 0.08088, 0.05104, 0.1327, 0.08871, 0.0168, 0.08871, 0.08088, 0.05104, 0.02904, 0.1497, 0.1007, 0.08871, 0.08088, 0.1497, 0.06108, 0.05104, 0.1327, 0.08871, 0.08088, 0.08871, 0.145, 0.05104, 0.02904, 0.08871, 0.08088, 0.02776, 0.06108, 0.1497, 0.06108, 0.08871, 0.08088, 0.1264, 0.02904, 0.02771, 0.1007, 0.02771, 0.0611, 0.05116, 0.06872, 0.05116, 0.09312, 0.1264, 0.1328, 0.08871, 0.1451, 0.0887, 0.1204, 0.1119, 0.1129, 0.1264, 0.02905, 0.1497, 0.06113, 0.1262, 0.06875, 0.1119, 0.049, 0.02771, 0.0611, 0.05101, 0.02904, 0.0655, 0.04899, 0.05116, 0.06872, 0.08871, 0.1451, 0.05101, 0.1328, 0.0655, 0.1129, 0.0887, 0.1204, 0.1497, 0.06113, 0.1497, 0.1008, 0.1262, 0.09314, 0.1262, 0.06875, 0.05101, 0.02904, 0.08871, 0.0168, 0.08871, 0.04146, 0.0655, 0.04899, 0.05101, 0.1328, 0.02771, 0.1007, 0.05116, 0.09312, 0.0655, 0.1129, 0.1497, 0.1008, 0.1264, 0.1328, 0.1119, 0.1129, 0.1262, 0.09314, 0.08871, 0.0168, 0.1264, 0.02905, 0.1119, 0.049, 0.08871, 0.04146, 0.05116, 0.09312, 0.05116, 0.06872, 0.05815, 0.0717, 0.05824, 0.09115, 0.08871, 0.04146, 0.1119, 0.049, 0.1066, 0.05612, 0.08819, 0.05006, 0.1262, 0.09314, 0.1119, 0.1129, 0.1066, 0.1069, 0.118, 0.09119, 0.3363, 0.2149, 0.3058, 0.2149, 0.3058, 0.1728, 0.3363, 0.1728, 0.0655, 0.1129, 0.05116, 0.09312, 0.05824, 0.09115, 0.06963, 0.1069, 0.3058, 0.2149, 0.2754, 0.2149, 0.2754, 0.1728, 0.3058, 0.1728, 0.2754, 0.2149, 0.2449, 0.2149, 0.2449, 0.1728, 0.2754, 0.1728, 0.0655, 0.04899, 0.08871, 0.04146, 0.08819, 0.05006, 0.0697, 0.05606, 0.3058, 0.1728, 0.3363, 0.1728, 0.3363, 0.2149, 0.3058, 0.2149, 0.2449, 0.1728, 0.2754, 0.1728, 0.2754, 0.2149, 0.2449, 0.2149, 0.1262, 0.06875, 0.1262, 0.09314, 0.118, 0.09119, 0.118, 0.0718, 0.3363, 0.1728, 0.3667, 0.1728, 0.3667, 0.2149, 0.3363, 0.2149, 0.2754, 0.1728, 0.3058, 0.1728, 0.3058, 0.2149, 0.2754, 0.2149, 0.0887, 0.1204, 0.0655, 0.1129, 0.06963, 0.1069, 0.08811, 0.1129, 0.3667, 0.1728, 0.3972, 0.1728, 0.3972, 0.2149, 0.3667, 0.2149, 0.05116, 0.06872, 0.0655, 0.04899, 0.0697, 0.05606, 0.05815, 0.0717, 0.1264, 0.02904, 0.08871, 0.08088, 0.08871, 0.0168, 0.3972, 0.2149, 0.3667, 0.2149, 0.3667, 0.1728, 0.3972, 0.1728, 0.1119, 0.1129, 0.0887, 0.1204, 0.08811, 0.1129, 0.1066, 0.1069, 0.1119, 0.049, 0.1262, 0.06875, 0.118, 0.0718, 0.1066, 0.05612, 0.05824, 0.09115, 0.05815, 0.0717, 0.08812, 0.08148, 0.05815, 0.0717, 0.0697, 0.05606, 0.08812, 0.08148, 0.0697, 0.05606, 0.08819, 0.05006, 0.08812, 0.08148, 0.08819, 0.05006, 0.1066, 0.05612, 0.08812, 0.08148, 0.1066, 0.05612, 0.118, 0.0718, 0.08812, 0.08148, 0.118, 0.0718, 0.118, 0.09119, 0.08812, 0.08148, 0.118, 0.09119, 0.1066, 0.1069, 0.08812, 0.08148, 0.1066, 0.1069, 0.08811, 0.1129, 0.08812, 0.08148, 0.08811, 0.1129, 0.06963, 0.1069, 0.08812, 0.08148, 0.06963, 0.1069, 0.05824, 0.09115, 0.08812, 0.08148, 0.3667, 0.2149, 0.3363, 0.2149, 0.3363, 0.1728, 0.3667, 0.1728, 0.7866, 0.2036, 0.779, 0.2677, 0.8565, 0.2647, 0.8774, 0.2036, 0.2655, 0.1434, 0.2433, 0.1434, 0.2172, 0.1525, 0.2923, 0.1525, 0.9861, 0.06929, 0.9785, 0.02725, 0.9034, 0.008306, 0.9034, 0.06929, 0.6349, 0.3632, 0.6349, 0.3912, 0.6824, 0.3912, 0.6824, 0.3632, 0.227, 0.02338, 0.188, 0.02338, 0.188, 0.08941, 0.227, 0.08941, 0.5357, 0.3535, 0.5419, 0.4206, 0.614, 0.4206, 0.614, 0.3536, 0.684, 0.3634, 0.6365, 0.3633, 0.6364, 0.4107, 0.684, 0.4109, 0.2172, 0.1066, 0.177, 0.1066, 0.177, 0.1525, 0.2172, 0.1525, 0.7961, 0.06928, 0.7961, 0.1403, 0.9034, 0.1403, 0.9034, 0.06929, 0.5279, 0.2309, 0.5279, 0.2961, 0.614, 0.2961, 0.6141, 0.231, 0.6392, 0.1645, 0.6392, 0.2269, 0.7253, 0.2269, 0.7253, 0.1645, 0.8512, 0.2814, 0.7909, 0.2814, 0.7908, 0.3535, 0.8511, 0.3535, 0.6392, 0.2844, 0.6392, 0.3305, 0.7113, 0.3305, 0.7176, 0.2844, 0.8774, 0.2036, 0.8565, 0.2647, 0.9392, 0.2593, 0.9876, 0.2036, 0.9034, 0.06929, 0.9034, 0.1403, 0.9934, 0.1403, 0.9861, 0.06929, 0.9509, 0.2815, 0.922, 0.2815, 0.922, 0.3536, 0.9509, 0.3536, 0.6141, 0.192, 0.6141, 0.1643, 0.528, 0.1643, 0.528, 0.192, 0.2998, 0.02338, 0.227, 0.02338, 0.227, 0.08941, 0.2998, 0.08941, 0.5578, 0.107, 0.3776, 0.1075, 0.3776, 0.1525, 0.5578, 0.1525, 0.7651, 0.3633, 0.7625, 0.3633, 0.7627, 0.4108, 0.7652, 0.4107, 0.3034, 0.02338, 0.2998, 0.02338, 0.2998, 0.08941, 0.3034, 0.08941, 0.296, 0.1066, 0.2923, 0.1066, 0.2923, 0.1525, 0.296, 0.1525, 0.8666, 0.05869, 0.8358, 0.05869, 0.7961, 0.06928, 0.9034, 0.06929, 0.5571, 0.02338, 0.3825, 0.02338, 0.3825, 0.08941, 0.5571, 0.08941, 0.7604, 0.3633, 0.6349, 0.3632, 0.6348, 0.4107, 0.7603, 0.4108, 0.922, 0.2815, 0.8512, 0.2814, 0.8511, 0.3535, 0.922, 0.3536, 0.7528, 0.07194, 0.7528, 0.1403, 0.7961, 0.1403, 0.7961, 0.06928, 0.3487, 0.1436, 0.3265, 0.1436, 0.296, 0.1525, 0.3776, 0.1525, 0.7599, 0.2036, 0.7656, 0.2543, 0.779, 0.2677, 0.7866, 0.2036, 0.7528, 0.1403, 0.7599, 0.2036, 0.7866, 0.2036, 0.7961, 0.1403, 0.9034, 0.1403, 0.8774, 0.2036, 0.9876, 0.2036, 0.9934, 0.1403, 0.6392, 0.2269, 0.6392, 0.2844, 0.7176, 0.2844, 0.7253, 0.2269, 0.5279, 0.2961, 0.5357, 0.3535, 0.614, 0.3536, 0.614, 0.2961, 0.7961, 0.1403, 0.7866, 0.2036, 0.8774, 0.2036, 0.9034, 0.1403, 0.3825, 0.02338, 0.3034, 0.02338, 0.3034, 0.08941, 0.3825, 0.08941, 0.5107, 0.1687, 0.4234, 0.1687, 0.4234, 0.2275, 0.5107, 0.2275, 0.2923, 0.1066, 0.2904, 0.1113, 0.2844, 0.1304, 0.2923, 0.1525, 0.3776, 0.1075, 0.3734, 0.1075, 0.3679, 0.1305, 0.3776, 0.1525, 0.9034, 0.008306, 0.9006, 0.01521, 0.8928, 0.04061, 0.9034, 0.06929, 0.08871, 0.145, 0.1264, 0.1327, 0.08871, 0.08088, 0.02776, 0.06108, 0.02776, 0.1007, 0.08871, 0.08088, 0.1264, 0.1327, 0.1497, 0.1007, 0.08871, 0.08088, 0.02776, 0.1007, 0.05104, 0.1327, 0.08871, 0.08088, 0.08871, 0.0168, 0.05104, 0.02904, 0.08871, 0.08088, 0.1497, 0.1007, 0.1497, 0.06108, 0.08871, 0.08088, 0.05104, 0.1327, 0.08871, 0.145, 0.08871, 0.08088, 0.05104, 0.02904, 0.02776, 0.06108, 0.08871, 0.08088, 0.1497, 0.06108, 0.1264, 0.02904, 0.08871, 0.08088, 0.02771, 0.1007, 0.05116, 0.09312, 0.05116, 0.06872, 0.02771, 0.0611, 0.1264, 0.1328, 0.1119, 0.1129, 0.0887, 0.1204, 0.08871, 0.1451, 0.1264, 0.02905, 0.1119, 0.049, 0.1262, 0.06875, 0.1497, 0.06113, 0.02771, 0.0611, 0.05116, 0.06872, 0.0655, 0.04899, 0.05101, 0.02904, 0.08871, 0.1451, 0.0887, 0.1204, 0.0655, 0.1129, 0.05101, 0.1328, 0.1497, 0.06113, 0.1262, 0.06875, 0.1262, 0.09314, 0.1497, 0.1008, 0.05101, 0.02904, 0.0655, 0.04899, 0.08871, 0.04146, 0.08871, 0.0168, 0.05101, 0.1328, 0.0655, 0.1129, 0.05116, 0.09312, 0.02771, 0.1007, 0.1497, 0.1008, 0.1262, 0.09314, 0.1119, 0.1129, 0.1264, 0.1328, 0.08871, 0.0168, 0.08871, 0.04146, 0.1119, 0.049, 0.1264, 0.02905, 0.05116, 0.09312, 0.05824, 0.09115, 0.05815, 0.0717, 0.05116, 0.06872, 0.08871, 0.04146, 0.08819, 0.05006, 0.1066, 0.05612, 0.1119, 0.049, 0.1262, 0.09314, 0.118, 0.09119, 0.1066, 0.1069, 0.1119, 0.1129, 0.3363, 0.2149, 0.3363, 0.1728, 0.3058, 0.1728, 0.3058, 0.2149, 0.0655, 0.1129, 0.06963, 0.1069, 0.05824, 0.09115, 0.05116, 0.09312, 0.3058, 0.2149, 0.3058, 0.1728, 0.2754, 0.1728, 0.2754, 0.2149, 0.2754, 0.2149, 0.2754, 0.1728, 0.2449, 0.1728, 0.2449, 0.2149, 0.0655, 0.04899, 0.0697, 0.05606, 0.08819, 0.05006, 0.08871, 0.04146, 0.3058, 0.1728, 0.3058, 0.2149, 0.3363, 0.2149, 0.3363, 0.1728, 0.2449, 0.1728, 0.2449, 0.2149, 0.2754, 0.2149, 0.2754, 0.1728, 0.1262, 0.06875, 0.118, 0.0718, 0.118, 0.09119, 0.1262, 0.09314, 0.3363, 0.1728, 0.3363, 0.2149, 0.3667, 0.2149, 0.3667, 0.1728, 0.2754, 0.1728, 0.2754, 0.2149, 0.3058, 0.2149, 0.3058, 0.1728, 0.0887, 0.1204, 0.08811, 0.1129, 0.06963, 0.1069, 0.0655, 0.1129, 0.3667, 0.1728, 0.3667, 0.2149, 0.3972, 0.2149, 0.3972, 0.1728, 0.05116, 0.06872, 0.05815, 0.0717, 0.0697, 0.05606, 0.0655, 0.04899, 0.1264, 0.02904, 0.08871, 0.0168, 0.08871, 0.08088, 0.3972, 0.2149, 0.3972, 0.1728, 0.3667, 0.1728, 0.3667, 0.2149, 0.1119, 0.1129, 0.1066, 0.1069, 0.08811, 0.1129, 0.0887, 0.1204, 0.1119, 0.049, 0.1066, 0.05612, 0.118, 0.0718, 0.1262, 0.06875, 0.8979, 0.4007, 0.8996, 0.3845, 0.8786, 0.3803, 0.8736, 0.3959, 0.8976, 0.3998, 0.8993, 0.3836, 0.8775, 0.3798, 0.8726, 0.3953, 0.8736, 0.3959, 0.8786, 0.3803, 0.8597, 0.3722, 0.8517, 0.3864, 0.9216, 0.3998, 0.9199, 0.3836, 0.8993, 0.3836, 0.8976, 0.3998, 0.8731, 0.3962, 0.878, 0.3805, 0.8592, 0.3722, 0.8512, 0.3864, 0.9459, 0.3953, 0.941, 0.3798, 0.9199, 0.3836, 0.9216, 0.3998, 0.8977, 0.4011, 0.8994, 0.3848, 0.878, 0.3805, 0.8731, 0.3962, 0.9681, 0.3864, 0.96, 0.3722, 0.941, 0.3798, 0.9459, 0.3953, 0.9217, 0.4011, 0.92, 0.3848, 0.8994, 0.3848, 0.8977, 0.4011, 0.9681, 0.3864, 0.96, 0.3722, 0.9412, 0.3803, 0.9461, 0.3959, 0.9462, 0.3962, 0.9413, 0.3805, 0.92, 0.3848, 0.9217, 0.4011, 0.9461, 0.3959, 0.9412, 0.3803, 0.9202, 0.3845, 0.9218, 0.4007, 0.9693, 0.3853, 0.96, 0.3722, 0.9413, 0.3805, 0.9462, 0.3962, 0.9218, 0.4007, 0.9202, 0.3845, 0.8996, 0.3845, 0.8979, 0.4007, 0.8726, 0.3953, 0.8775, 0.3798, 0.8585, 0.3722, 0.8506, 0.3863, 0.6865, 0.411, 0.6865, 0.3634, 0.684, 0.3634, 0.684, 0.4109, 0.7652, 0.4109, 0.7668, 0.4107, 0.7667, 0.3633, 0.7651, 0.3633, 0.6318, 0.4108, 0.6348, 0.4107, 0.6349, 0.3632, 0.6319, 0.3632, 0.6399, 0.4109, 0.6403, 0.3633, 0.6365, 0.3633, 0.6363, 0.4107, 0.7607, 0.4109, 0.7627, 0.4108, 0.7625, 0.3633, 0.7604, 0.3633, 0.6823, 0.4109, 0.6825, 0.3633, 0.6806, 0.3633, 0.6804, 0.4107, 0.7181, 0.3634, 0.7183, 0.411, 0.7337, 0.4109, 0.7337, 0.3634, 0.7337, 0.3634, 0.7337, 0.4109, 0.7498, 0.4109, 0.7495, 0.3633, 0.6865, 0.3634, 0.6865, 0.411, 0.7018, 0.411, 0.7021, 0.3634, 0.7495, 0.3633, 0.7498, 0.4109, 0.7652, 0.4109, 0.7651, 0.3633, 0.7021, 0.3634, 0.7018, 0.411, 0.7183, 0.411, 0.7181, 0.3634, 0.7137, 0.3634, 0.7137, 0.4109, 0.7292, 0.4109, 0.7292, 0.3634, 0.698, 0.3634, 0.6977, 0.4109, 0.7137, 0.4109, 0.7137, 0.3634, 0.7449, 0.3634, 0.7452, 0.4109, 0.7607, 0.4109, 0.7604, 0.3633, 0.6825, 0.3633, 0.6823, 0.4109, 0.6977, 0.4109, 0.698, 0.3634, 0.7292, 0.3634, 0.7292, 0.4109, 0.7452, 0.4109, 0.7449, 0.3634, 0.6716, 0.3636, 0.6716, 0.4111, 0.6871, 0.4111, 0.6871, 0.3636, 0.6558, 0.3635, 0.6554, 0.4111, 0.6716, 0.4111, 0.6716, 0.3636, 0.7029, 0.3635, 0.7033, 0.4111, 0.7198, 0.4108, 0.7192, 0.3633, 0.6403, 0.3633, 0.6399, 0.4109, 0.6554, 0.4111, 0.6558, 0.3635, 0.6871, 0.3636, 0.6871, 0.4111, 0.7033, 0.4111, 0.7029, 0.3635, 0.7402, 0.2821, 0.7402, 0.3384, 0.7515, 0.3384, 0.7515, 0.2821, 0.7402, 0.2821, 0.7402, 0.3384, 0.7628, 0.3384, 0.7628, 0.2821, 0.7402, 0.2821, 0.7402, 0.3384, 0.7515, 0.3384, 0.7515, 0.2821, 0.811, 0.3767, 0.811, 0.4323, 0.8243, 0.4323, 0.8243, 0.3767, 0.7402, 0.3081, 0.7402, 0.3307, 0.7515, 0.3307, 0.7515, 0.3081, 0.7402, 0.302, 0.7528, 0.3246, 0.7641, 0.3246, 0.7515, 0.302, 0.7515, 0.3307, 0.7515, 0.3081, 0.7402, 0.3081, 0.7402, 0.3307, 0.7501, 0.3224, 0.7501, 0.2965, 0.7402, 0.302, 0.7402, 0.3279, 0.7995, 0.3767, 0.7995, 0.4323, 0.811, 0.4323, 0.811, 0.3767, 0.7402, 0.2821, 0.7402, 0.3384, 0.766, 0.3384, 0.766, 0.2821, 0.7402, 0.3081, 0.7402, 0.3145, 0.7466, 0.3145, 0.7466, 0.3081, 0.7508, 0.2958, 0.7446, 0.2974, 0.7446, 0.3175, 0.7508, 0.3159, 0.7554, 0.2927, 0.749, 0.2927, 0.749, 0.2989, 0.7554, 0.2989, 0.751, 0.3237, 0.7554, 0.3283, 0.7554, 0.3081, 0.751, 0.3035, 0.7402, 0.3081, 0.7402, 0.3283, 0.7466, 0.3283, 0.7466, 0.3081, 0.7466, 0.3222, 0.7466, 0.302, 0.7402, 0.302, 0.7402, 0.3222, 0.7573, 0.3191, 0.7573, 0.299, 0.7509, 0.299, 0.7509, 0.3191, 0.751, 0.3035, 0.751, 0.3237, 0.7574, 0.3237, 0.7574, 0.3035, 0.7402, 0.3283, 0.7464, 0.3298, 0.7464, 0.3097, 0.7402, 0.3081, 0.749, 0.2927, 0.7446, 0.2974, 0.7446, 0.3176, 0.749, 0.3129, 0.7528, 0.3097, 0.7464, 0.3097, 0.7464, 0.3161, 0.7528, 0.3161, 0.7405, 0.3106, 0.7405, 0.317, 0.7466, 0.317, 0.7466, 0.3106, 0.7466, 0.317, 0.7466, 0.3106, 0.7405, 0.3106, 0.7405, 0.317, 0.7402, 0.3081, 0.7466, 0.3081, 0.7466, 0.302, 0.7402, 0.302, 0.7402, 0.3145, 0.7466, 0.3145, 0.7466, 0.3081, 0.7402, 0.3081, 0.7446, 0.2974, 0.7446, 0.3175, 0.7508, 0.3191, 0.7508, 0.299, 0.751, 0.3035, 0.751, 0.2974, 0.7446, 0.2974, 0.7446, 0.3035, 0.7402, 0.302, 0.7402, 0.3222, 0.7446, 0.3176, 0.7446, 0.2974, 0.7466, 0.3106, 0.7402, 0.3106, 0.7402, 0.3307, 0.7466, 0.3307, 0.7466, 0.302, 0.7402, 0.302, 0.7402, 0.3222, 0.7466, 0.3222, 0.7402, 0.3221, 0.7466, 0.3221, 0.7466, 0.302, 0.7402, 0.302, 0.7466, 0.3222, 0.753, 0.3222, 0.753, 0.302, 0.7466, 0.302, 0.7528, 0.3267, 0.7528, 0.3066, 0.7466, 0.3081, 0.7466, 0.3283, 0.7534, 0.3237, 0.7534, 0.3035, 0.749, 0.2989, 0.749, 0.3191, 0.751, 0.3035, 0.7446, 0.3035, 0.7446, 0.3099, 0.751, 0.3099, 0.7403, 0.3161, 0.7464, 0.3161, 0.7464, 0.3097, 0.7403, 0.3097, 0.7466, 0.3106, 0.7405, 0.3106, 0.7405, 0.317, 0.7466, 0.317, 0.7402, 0.3084, 0.7463, 0.3084, 0.7463, 0.302, 0.7402, 0.302, 0.2244, 0.1304, 0.2184, 0.109, 0.2172, 0.1066, 0.2172, 0.1525, 0.2433, 0.1434, 0.2244, 0.1304, 0.2172, 0.1525, 0.2844, 0.1304, 0.2655, 0.1434, 0.2923, 0.1525, 0.3071, 0.1306, 0.3002, 0.1094, 0.296, 0.1066, 0.296, 0.1525, 0.3265, 0.1436, 0.3071, 0.1306, 0.296, 0.1525, 0.3679, 0.1305, 0.3487, 0.1436, 0.3776, 0.1525, 0.8085, 0.04061, 0.7999, 0.01135, 0.7961, 0.008306, 0.7961, 0.06928, 0.8358, 0.05869, 0.8085, 0.04061, 0.7961, 0.06928, 0.8928, 0.04061, 0.8666, 0.05869, 0.9034, 0.06929, 0.05824, 0.09115, 0.08812, 0.08148, 0.05815, 0.0717, 0.05815, 0.0717, 0.08812, 0.08148, 0.0697, 0.05606, 0.0697, 0.05606, 0.08812, 0.08148, 0.08819, 0.05006, 0.08819, 0.05006, 0.08812, 0.08148, 0.1066, 0.05612, 0.1066, 0.05612, 0.08812, 0.08148, 0.118, 0.0718, 0.118, 0.0718, 0.08812, 0.08148, 0.118, 0.09119, 0.118, 0.09119, 0.08812, 0.08148, 0.1066, 0.1069, 0.1066, 0.1069, 0.08812, 0.08148, 0.08811, 0.1129, 0.08811, 0.1129, 0.08812, 0.08148, 0.06963, 0.1069, 0.06963, 0.1069, 0.08812, 0.08148, 0.05824, 0.09115, 0.3667, 0.2149, 0.3667, 0.1728, 0.3363, 0.1728, 0.3363, 0.2149, 0.1073, 0.1734, 0.04529, 0.1734, 0.04529, 0.1883, 0.09555, 0.1883, 0.1012, 0.1829, 0.04529, 0.1734, 0.04529, 0.2516, 0.1073, 0.2516, 0.2074, 0.1734, 0.04529, 0.1734, 0.04529, 0.2516, 0.2074, 0.2516, 0.2074, 0.2359, 0.04529, 0.2359, 0.056, 0.2516, 0.2074, 0.2516, 0.6141, 0.231, 0.6141, 0.192, 0.528, 0.192, 0.5279, 0.2309, 0.04529, 0.1734, 0.04529, 0.2516, 0.2074, 0.2516, 0.2074, 0.1734, 0.056, 0.2516, 0.2074, 0.2516, 0.2074, 0.2013, 0.056, 0.2013, 0.04529, 0.1734, 0.04529, 0.1838, 0.1967, 0.1838, 0.2074, 0.1734, 0.7961, 0.008306, 0.7528, 0.008307, 0.7528, 0.07194, 0.7961, 0.06928, 0.7574, 0.3632, 0.6319, 0.3632, 0.6318, 0.4107, 0.7574, 0.4107, 0.7318, 0.02338, 0.5571, 0.02338, 0.5571, 0.08941, 0.7318, 0.08941, 0.7379, 0.1066, 0.5578, 0.107, 0.5578, 0.1525, 0.7379, 0.1525, 0.2007, 0.2353, 0.2007, 0.1861, 0.06017, 0.1861, 0.06017, 0.2353, 0.0907, 0.2344, 0.1507, 0.2344, 0.1507, 0.2175, 0.0907, 0.2175, 0.1507, 0.2175, 0.0907, 0.2175, 0.0907, 0.2344, 0.1507, 0.2344, 0.1057, 0.2175, 0.0907, 0.2175, 0.0907, 0.2344, 0.1057, 0.2344, 0.1507, 0.2195, 0.0907, 0.2195, 0.0907, 0.2344, 0.1507, 0.2344, 0.1507, 0.2195, 0.0907, 0.2195, 0.0907, 0.2344, 0.1507, 0.2344, 0.08871, 0.145, 0.1264, 0.1327, 0.08871, 0.08088, 0.02776, 0.06108, 0.02776, 0.1007, 0.08871, 0.08088, 0.1264, 0.1327, 0.1497, 0.1007, 0.08871, 0.08088, 0.02776, 0.1007, 0.05104, 0.1327, 0.08871, 0.08088, 0.08871, 0.0168, 0.05104, 0.02904, 0.08871, 0.08088, 0.1497, 0.1007, 0.1497, 0.06108, 0.08871, 0.08088, 0.05104, 0.1327, 0.08871, 0.145, 0.08871, 0.08088, 0.05104, 0.02904, 0.02776, 0.06108, 0.08871, 0.08088, 0.1497, 0.06108, 0.1264, 0.02904, 0.08871, 0.08088, 0.02771, 0.1007, 0.05116, 0.09312, 0.05116, 0.06872, 0.02771, 0.0611, 0.1264, 0.1328, 0.1119, 0.1129, 0.0887, 0.1204, 0.08871, 0.1451, 0.1264, 0.02905, 0.1119, 0.049, 0.1262, 0.06875, 0.1497, 0.06113, 0.02771, 0.0611, 0.05116, 0.06872, 0.0655, 0.04899, 0.05101, 0.02904, 0.08871, 0.1451, 0.0887, 0.1204, 0.0655, 0.1129, 0.05101, 0.1328, 0.1497, 0.06113, 0.1262, 0.06875, 0.1262, 0.09314, 0.1497, 0.1008, 0.05101, 0.02904, 0.0655, 0.04899, 0.08871, 0.04146, 0.08871, 0.0168, 0.05101, 0.1328, 0.0655, 0.1129, 0.05116, 0.09312, 0.02771, 0.1007, 0.1497, 0.1008, 0.1262, 0.09314, 0.1119, 0.1129, 0.1264, 0.1328, 0.08871, 0.0168, 0.08871, 0.04146, 0.1119, 0.049, 0.1264, 0.02905, 0.05116, 0.09312, 0.05824, 0.09115, 0.05815, 0.0717, 0.05116, 0.06872, 0.08871, 0.04146, 0.08819, 0.05006, 0.1066, 0.05612, 0.1119, 0.049, 0.1262, 0.09314, 0.118, 0.09119, 0.1066, 0.1069, 0.1119, 0.1129, 0.3363, 0.2149, 0.3363, 0.1728, 0.3058, 0.1728, 0.3058, 0.2149, 0.0655, 0.1129, 0.06963, 0.1069, 0.05824, 0.09115, 0.05116, 0.09312, 0.3058, 0.2149, 0.3058, 0.1728, 0.2754, 0.1728, 0.2754, 0.2149, 0.2754, 0.2149, 0.2754, 0.1728, 0.2449, 0.1728, 0.2449, 0.2149, 0.0655, 0.04899, 0.0697, 0.05606, 0.08819, 0.05006, 0.08871, 0.04146, 0.3058, 0.1728, 0.3058, 0.2149, 0.3363, 0.2149, 0.3363, 0.1728, 0.2449, 0.1728, 0.2449, 0.2149, 0.2754, 0.2149, 0.2754, 0.1728, 0.1262, 0.06875, 0.118, 0.0718, 0.118, 0.09119, 0.1262, 0.09314, 0.3363, 0.1728, 0.3363, 0.2149, 0.3667, 0.2149, 0.3667, 0.1728, 0.2754, 0.1728, 0.2754, 0.2149, 0.3058, 0.2149, 0.3058, 0.1728, 0.0887, 0.1204, 0.08811, 0.1129, 0.06963, 0.1069, 0.0655, 0.1129, 0.3667, 0.1728, 0.3667, 0.2149, 0.3972, 0.2149, 0.3972, 0.1728, 0.05116, 0.06872, 0.05815, 0.0717, 0.0697, 0.05606, 0.0655, 0.04899, 0.1264, 0.02904, 0.08871, 0.0168, 0.08871, 0.08088, 0.3972, 0.2149, 0.3972, 0.1728, 0.3667, 0.1728, 0.3667, 0.2149, 0.1119, 0.1129, 0.1066, 0.1069, 0.08811, 0.1129, 0.0887, 0.1204, 0.1119, 0.049, 0.1066, 0.05612, 0.118, 0.0718, 0.1262, 0.06875, 0.05824, 0.09115, 0.08812, 0.08148, 0.05815, 0.0717, 0.05815, 0.0717, 0.08812, 0.08148, 0.0697, 0.05606, 0.0697, 0.05606, 0.08812, 0.08148, 0.08819, 0.05006, 0.08819, 0.05006, 0.08812, 0.08148, 0.1066, 0.05612, 0.1066, 0.05612, 0.08812, 0.08148, 0.118, 0.0718, 0.118, 0.0718, 0.08812, 0.08148, 0.118, 0.09119, 0.118, 0.09119, 0.08812, 0.08148, 0.1066, 0.1069, 0.1066, 0.1069, 0.08812, 0.08148, 0.08811, 0.1129, 0.08811, 0.1129, 0.08812, 0.08148, 0.06963, 0.1069, 0.06963, 0.1069, 0.08812, 0.08148, 0.05824, 0.09115, 0.3667, 0.2149, 0.3667, 0.1728, 0.3363, 0.1728, 0.3363, 0.2149, 0.08871, 0.145, 0.1264, 0.1327, 0.08871, 0.08088, 0.02776, 0.06108, 0.02776, 0.1007, 0.08871, 0.08088, 0.1264, 0.1327, 0.1497, 0.1007, 0.08871, 0.08088, 0.02776, 0.1007, 0.05104, 0.1327, 0.08871, 0.08088, 0.08871, 0.0168, 0.05104, 0.02904, 0.08871, 0.08088, 0.1497, 0.1007, 0.1497, 0.06108, 0.08871, 0.08088, 0.05104, 0.1327, 0.08871, 0.145, 0.08871, 0.08088, 0.05104, 0.02904, 0.02776, 0.06108, 0.08871, 0.08088, 0.1497, 0.06108, 0.1264, 0.02904, 0.08871, 0.08088, 0.02771, 0.1007, 0.05116, 0.09312, 0.05116, 0.06872, 0.02771, 0.0611, 0.1264, 0.1328, 0.1119, 0.1129, 0.0887, 0.1204, 0.08871, 0.1451, 0.1264, 0.02905, 0.1119, 0.049, 0.1262, 0.06875, 0.1497, 0.06113, 0.02771, 0.0611, 0.05116, 0.06872, 0.0655, 0.04899, 0.05101, 0.02904, 0.08871, 0.1451, 0.0887, 0.1204, 0.0655, 0.1129, 0.05101, 0.1328, 0.1497, 0.06113, 0.1262, 0.06875, 0.1262, 0.09314, 0.1497, 0.1008, 0.05101, 0.02904, 0.0655, 0.04899, 0.08871, 0.04146, 0.08871, 0.0168, 0.05101, 0.1328, 0.0655, 0.1129, 0.05116, 0.09312, 0.02771, 0.1007, 0.1497, 0.1008, 0.1262, 0.09314, 0.1119, 0.1129, 0.1264, 0.1328, 0.08871, 0.0168, 0.08871, 0.04146, 0.1119, 0.049, 0.1264, 0.02905, 0.05116, 0.09312, 0.05824, 0.09115, 0.05815, 0.0717, 0.05116, 0.06872, 0.08871, 0.04146, 0.08819, 0.05006, 0.1066, 0.05612, 0.1119, 0.049, 0.1262, 0.09314, 0.118, 0.09119, 0.1066, 0.1069, 0.1119, 0.1129, 0.3363, 0.2149, 0.3363, 0.1728, 0.3058, 0.1728, 0.3058, 0.2149, 0.0655, 0.1129, 0.06963, 0.1069, 0.05824, 0.09115, 0.05116, 0.09312, 0.3058, 0.2149, 0.3058, 0.1728, 0.2754, 0.1728, 0.2754, 0.2149, 0.2754, 0.2149, 0.2754, 0.1728, 0.2449, 0.1728, 0.2449, 0.2149, 0.0655, 0.04899, 0.0697, 0.05606, 0.08819, 0.05006, 0.08871, 0.04146, 0.3058, 0.1728, 0.3058, 0.2149, 0.3363, 0.2149, 0.3363, 0.1728, 0.2449, 0.1728, 0.2449, 0.2149, 0.2754, 0.2149, 0.2754, 0.1728, 0.1262, 0.06875, 0.118, 0.0718, 0.118, 0.09119, 0.1262, 0.09314, 0.3363, 0.1728, 0.3363, 0.2149, 0.3667, 0.2149, 0.3667, 0.1728, 0.2754, 0.1728, 0.2754, 0.2149, 0.3058, 0.2149, 0.3058, 0.1728, 0.0887, 0.1204, 0.08811, 0.1129, 0.06963, 0.1069, 0.0655, 0.1129, 0.3667, 0.1728, 0.3667, 0.2149, 0.3972, 0.2149, 0.3972, 0.1728, 0.05116, 0.06872, 0.05815, 0.0717, 0.0697, 0.05606, 0.0655, 0.04899, 0.1264, 0.02904, 0.08871, 0.0168, 0.08871, 0.08088, 0.3972, 0.2149, 0.3972, 0.1728, 0.3667, 0.1728, 0.3667, 0.2149, 0.1119, 0.1129, 0.1066, 0.1069, 0.08811, 0.1129, 0.0887, 0.1204, 0.1119, 0.049, 0.1066, 0.05612, 0.118, 0.0718, 0.1262, 0.06875, 0.05824, 0.09115, 0.08812, 0.08148, 0.05815, 0.0717, 0.05815, 0.0717, 0.08812, 0.08148, 0.0697, 0.05606, 0.0697, 0.05606, 0.08812, 0.08148, 0.08819, 0.05006, 0.08819, 0.05006, 0.08812, 0.08148, 0.1066, 0.05612, 0.1066, 0.05612, 0.08812, 0.08148, 0.118, 0.0718, 0.118, 0.0718, 0.08812, 0.08148, 0.118, 0.09119, 0.118, 0.09119, 0.08812, 0.08148, 0.1066, 0.1069, 0.1066, 0.1069, 0.08812, 0.08148, 0.08811, 0.1129, 0.08811, 0.1129, 0.08812, 0.08148, 0.06963, 0.1069, 0.06963, 0.1069, 0.08812, 0.08148, 0.05824, 0.09115, 0.3667, 0.2149, 0.3667, 0.1728, 0.3363, 0.1728, 0.3363, 0.2149, 0.03627, 0.4247, 0.09886, 0.3295, 0.03627, 0.2904, 0.03627, 0.2904, 0.03627, 0.4043, 0.1706, 0.4043, 0.1706, 0.2904, 0.03627, 0.3912, 0.03627, 0.2904, 0.1127, 0.31, 0.1706, 0.2904, 0.03627, 0.2904, 0.03627, 0.4019, 0.1706, 0.4019, 0.157, 0.2904, 0.03627, 0.2904, 0.03627, 0.4247, 0.157, 0.4247, 0.9463, 0.5387, 0.9209, 0.5387, 0.9209, 0.557, 0.9463, 0.557, 0.4753, 0.5443, 0.3463, 0.5443, 0.336, 0.5646, 0.4675, 0.5658, 0.9802, 0.5413, 0.9802, 0.4293, 0.9216, 0.4293, 0.9216, 0.5413, 0.898, 0.5741, 0.9105, 0.5715, 0.9105, 0.5283, 0.898, 0.5283, 0.4753, 0.4605, 0.3463, 0.4605, 0.3463, 0.4939, 0.4753, 0.4939, 0.7985, 0.4831, 0.7399, 0.4831, 0.7399, 0.5431, 0.7985, 0.5431, 0.4753, 0.4939, 0.3463, 0.4939, 0.3463, 0.5275, 0.4753, 0.5275, 0.9463, 0.516, 0.9209, 0.516, 0.9209, 0.5323, 0.9463, 0.5323, 0.4753, 0.5275, 0.3463, 0.5275, 0.3463, 0.5443, 0.4753, 0.5443, 0.9463, 0.5323, 0.9209, 0.5323, 0.9209, 0.5387, 0.9463, 0.5387, 0.9432, 0.573, 0.9023, 0.532, 0.8986, 0.5461, 0.9418, 0.5877, 0.9278, 0.5388, 0.9097, 0.5038, 0.9023, 0.532, 0.9432, 0.573, 0.9289, 0.4788, 0.9171, 0.4757, 0.9097, 0.5038, 0.9278, 0.5388, 0.9437, 0.4221, 0.9319, 0.419, 0.9171, 0.4757, 0.9289, 0.4788, 0.9418, 0.5877, 0.8986, 0.5461, 0.893, 0.5672, 0.9562, 0.6274, 0.927, 0.4948, 0.911, 0.495, 0.9115, 0.5389, 0.9275, 0.5387, 0.9163, 0.4691, 0.9215, 0.4717, 0.9215, 0.4274, 0.9163, 0.4222, 0.9291, 0.4933, 0.9098, 0.4944, 0.9097, 0.5796, 0.9302, 0.579, 0.9267, 0.4922, 0.9098, 0.4944, 0.9097, 0.5796, 0.9278, 0.5779, 0.9163, 0.5627, 0.9215, 0.5602, 0.9215, 0.5159, 0.9163, 0.5159, 0.7331, 0.5275, 0.6042, 0.5275, 0.6042, 0.5443, 0.7331, 0.5443, 0.7331, 0.4939, 0.6042, 0.4939, 0.6042, 0.5275, 0.7331, 0.5275, 0.7331, 0.4605, 0.6042, 0.4605, 0.6042, 0.4939, 0.7331, 0.4939, 0.9802, 0.5413, 0.9802, 0.4293, 0.9216, 0.4293, 0.9216, 0.5413, 0.7331, 0.5443, 0.6042, 0.5443, 0.599, 0.567, 0.7306, 0.5682, 0.4152, 0.3333, 0.3586, 0.3333, 0.3586, 0.3625, 0.4152, 0.3625, 0.9304, 0.4942, 0.9098, 0.4944, 0.9103, 0.5384, 0.9309, 0.5381, 0.3021, 0.3333, 0.2455, 0.3333, 0.2455, 0.3625, 0.3021, 0.3625, 0.9448, 0.4934, 0.9416, 0.4808, 0.8863, 0.4808, 0.8863, 0.4934, 0.9448, 0.5806, 0.9448, 0.4934, 0.8863, 0.4934, 0.8863, 0.5806, 0.3279, 0.4878, 0.2634, 0.4877, 0.2634, 0.5053, 0.3279, 0.5053, 0.3279, 0.4527, 0.2634, 0.4527, 0.2634, 0.4877, 0.3279, 0.4878, 0.3279, 0.4177, 0.2634, 0.4177, 0.2634, 0.4527, 0.3279, 0.4527, 0.3279, 0.5053, 0.2634, 0.5053, 0.2634, 0.5291, 0.3279, 0.5291, 0.4718, 0.3333, 0.4152, 0.3333, 0.4152, 0.3625, 0.4718, 0.3625, 0.8621, 0.5443, 0.7331, 0.5443, 0.7306, 0.5682, 0.8621, 0.5694, 0.9802, 0.5413, 0.9802, 0.4293, 0.9216, 0.4293, 0.9216, 0.5413, 0.8621, 0.4605, 0.7331, 0.4605, 0.7331, 0.4939, 0.8621, 0.4939, 0.8621, 0.4939, 0.7331, 0.4939, 0.7331, 0.5275, 0.8621, 0.5275, 0.8621, 0.5275, 0.7331, 0.5275, 0.7331, 0.5443, 0.8621, 0.5443, 0.9291, 0.4933, 0.911, 0.495, 0.9109, 0.5801, 0.9302, 0.579, 0.9163, 0.5159, 0.9215, 0.5159, 0.9215, 0.4717, 0.9163, 0.4691, 0.3586, 0.3333, 0.3021, 0.3333, 0.3021, 0.3625, 0.3586, 0.3625, 0.9163, 0.6096, 0.9215, 0.6044, 0.9215, 0.5602, 0.9163, 0.5627, 0.9255, 0.4916, 0.9098, 0.4944, 0.9097, 0.5796, 0.9266, 0.5773, 0.6042, 0.5275, 0.4753, 0.5275, 0.4753, 0.5443, 0.6042, 0.5443, 0.6042, 0.4939, 0.4753, 0.4939, 0.4753, 0.5275, 0.6042, 0.5275, 0.4753, 0.4605, 0.4753, 0.4939, 0.6042, 0.4939, 0.6042, 0.4605, 0.9802, 0.5413, 0.9802, 0.4293, 0.9216, 0.4293, 0.9216, 0.5413, 0.6042, 0.5443, 0.4753, 0.5443, 0.4675, 0.5658, 0.599, 0.567])
me_cube_001.materials.append(mat_metal_plastico)
me_cube_001.materials.append(mat_terra_borracha)
me_cube_001.use_remesh_preserve_volume = False
me_cube_001.use_remesh_preserve_attributes = False
me_cube_001.use_mirror_vertex_groups = False
me_cube_001.update()

# ---- objects
ob_hemi = bpy.data.objects.new('Hemi', light_hemi)
ob_cube_001 = bpy.data.objects.new('Cube.001', me_cube_001)

# ---- transforms, parenting, visibility, modifiers, constraints
ob_hemi.location = (24.18, 2.677, 26.41)
ob_hemi.rotation_euler = (-0.1438, 0.1264, 0.1007)
ob_hemi.lineart.crease_threshold = 0.0
ob_cube_001.location = (0.0, 0.0, 1.162)
ob_cube_001.scale = (1.131, 1.0, 1.0)
ob_cube_001.lineart.crease_threshold = 0.0

# ---- collection membership
col_collection_1.objects.link(ob_hemi)
col_collection_1.objects.link(ob_cube_001)

# ---- scene / render settings (as saved in the file)
scene.frame_start = 1; scene.frame_end = 250; scene.frame_set(1)
scene.render.engine = 'BLENDER_EEVEE_NEXT'
scene.render.resolution_percentage = 50
scene.render.dither_intensity = 0.0
scene.cycles.use_denoising = False
scene.cycles.samples = 128
scene.cycles.sampling_pattern = 'TABULATED_SOBOL'
scene.cycles.use_adaptive_sampling = False
scene.cycles.use_light_tree = False
scene.cycles.blur_glossy = 0.0
scene.cycles.sample_clamp_indirect = 0.0
scene.view_settings.view_transform = 'Standard'
bpy.context.view_layer.update()

# ---- added for rendering (the .blend has no active camera): camera
cam_auto = bpy.data.cameras.new('AutoCamera')
cam_auto.lens = 50.0
cam_auto.sensor_width = 36.0
cam_auto.clip_end = 1000.0
ob_auto_camera = bpy.data.objects.new('AutoCamera', cam_auto)
scene.collection.objects.link(ob_auto_camera)
ob_auto_camera.location = (36.9473, -49.0819, 36.5342)
ob_auto_camera.rotation_euler = (1.09748, -7.21219e-08, 0.694738)
scene.camera = ob_auto_camera
bpy.context.view_layer.update()
